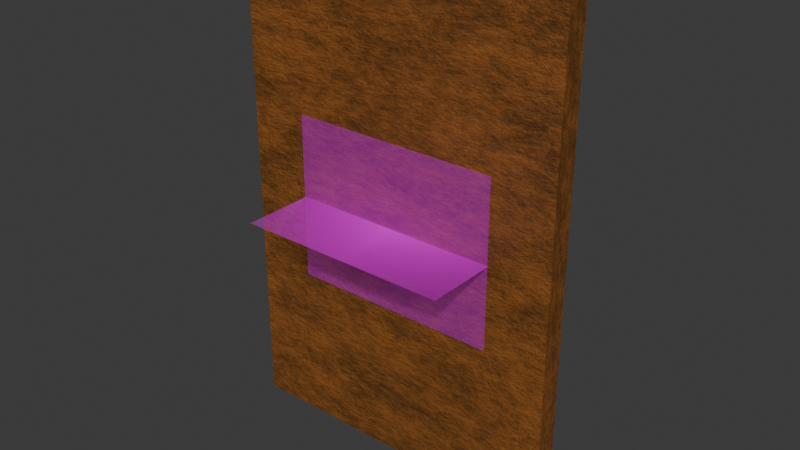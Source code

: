 # Source: CARTA8B.blend  (saved by Blender 4.2.66; exported with 4.5.12 LTS)
import bpy
from mathutils import Matrix  # noqa: F401  (used for matrix-valued properties, if any)

bpy.ops.wm.read_factory_settings(use_empty=True)
scene = bpy.context.scene
scene.name = 'Scene'

# ---- collections
col_collection = bpy.data.collections.new('Collection'); scene.collection.children.link(col_collection)

# ---- images (referenced by path relative to the original .blend; pixels are not part of the script)
import os
ASSET_DIR = os.environ.get("B2B_ASSET_DIR", "")  # directory of the original .blend (textures are referenced by path, not embedded)
HERE = os.path.dirname(os.path.abspath(__file__))  # packed textures are extracted next to this script under _unpacked/

def load_image(name, relpath, width, height, colorspace="sRGB"):
    """Load a texture the original file referenced (path relative to the .blend, or extracted next to this script)."""
    p = next((c for c in (os.path.join(HERE, relpath), os.path.join(ASSET_DIR, relpath)) if relpath and os.path.exists(c)), "")
    if p:
        img = bpy.data.images.load(p, check_existing=True)
        img.name = name
    else:  # same state as the original file: an image datablock whose file is absent (Cycles renders it pink)
        img = bpy.data.images.new(name, width, height)
        img.source = "FILE"
        img.filepath = "//" + (relpath or name)
    img.colorspace_settings.name = colorspace
    return img
img_cetyslogo_png_001 = load_image('cetyslogo.png.001', 'cetyslogo.png', 1024, 1024, 'sRGB')
img_maderaquemada_png = load_image('maderaquemada.png', 'maderaquemada.png', 1024, 1024, 'sRGB')
img_maderaquemada_png_001 = load_image('maderaquemada.png.001', 'maderaquemada.png', 1024, 1024, 'sRGB')

# ---- materials (node trees are filled in below, after node groups)
mat_material = bpy.data.materials.new('Material')
mat_material.alpha_threshold = 0.0
mat_material.roughness = 0.5
mat_material.line_color = (0.0, 0.0, 0.0, 1.0)
mat_cetyslogo = bpy.data.materials.new('cetyslogo')
mat_material_001 = bpy.data.materials.new('Material.001')
mat_material_002 = bpy.data.materials.new('Material.002')

# ---- material node trees
mat_material.use_nodes = True; mat_material.node_tree.nodes.clear()
_N = mat_material.node_tree.nodes; _L = mat_material.node_tree.links
n0 = _N.new('ShaderNodeOutputMaterial'); n0.name = 'Material Output'; n0.location = (820, 420)
n1 = _N.new('ShaderNodeBsdfPrincipled'); n1.name = 'Principled BSDF'; n1.location = (465, 414)
n1.inputs[3].default_value = 1.45
n2 = _N.new('ShaderNodeValToRGB'); n2.name = 'Color Ramp'; n2.location = (76, 398)
while len(n2.color_ramp.elements) > 1: n2.color_ramp.elements.remove(n2.color_ramp.elements[-1])
n2.color_ramp.elements[0].position = 0.4045; n2.color_ramp.elements[0].color = (0.08593, 0.03494, 0.006413, 1.0)
_e = n2.color_ramp.elements.new(0.6); _e.color = (0.3429, 0.1151, 0.02224, 1.0)
n3 = _N.new('ShaderNodeTexNoise'); n3.name = 'Noise Texture'; n3.location = (-202, 355)
n3.inputs[2].default_value = 2.0
n3.inputs[3].default_value = 8.0
n3.inputs[4].default_value = 1.0
n3.inputs[5].default_value = 2.5
n4 = _N.new('ShaderNodeMapping'); n4.name = 'Mapping'; n4.location = (-397, 403)
n4.inputs[3].default_value = (1.8, 6.0, 1.0)
n5 = _N.new('ShaderNodeTexCoord'); n5.name = 'Texture Coordinate'; n5.location = (-653, 386)
n6 = _N.new('ShaderNodeBump'); n6.name = 'Bump'; n6.location = (297, 170)
n6.inputs[0].default_value = 0.275
n6.inputs[1].default_value = 1.0
n6.inputs[2].default_value = 1.0
n7 = _N.new('ShaderNodeValToRGB'); n7.name = 'Color Ramp.001'; n7.location = (-18, 145)
n7.width = 286
while len(n7.color_ramp.elements) > 1: n7.color_ramp.elements.remove(n7.color_ramp.elements[-1])
n7.color_ramp.elements[0].position = 0.0; n7.color_ramp.elements[0].color = (0.0, 0.0, 0.0, 1.0)
_e = n7.color_ramp.elements.new(1.0); _e.color = (1.0, 1.0, 1.0, 1.0)
_L.new(n1.outputs[0], n0.inputs[0])
_L.new(n2.outputs[0], n1.inputs[0])
_L.new(n3.outputs[0], n2.inputs[0])
_L.new(n4.outputs[0], n3.inputs[0])
_L.new(n5.outputs[0], n4.inputs[0])
_L.new(n6.outputs[0], n1.inputs[5])
_L.new(n7.outputs[0], n6.inputs[3])
_L.new(n3.outputs[0], n7.inputs[0])
n0.is_active_output = True
mat_cetyslogo.use_nodes = True; mat_cetyslogo.node_tree.nodes.clear()
_N = mat_cetyslogo.node_tree.nodes; _L = mat_cetyslogo.node_tree.links
n0 = _N.new('ShaderNodeOutputMaterial'); n0.name = 'Material'; n0.location = (300, 300)
n1 = _N.new('ShaderNodeTexImage'); n1.name = 'Imagen'; n1.location = (-200, 300)
n1.image = img_cetyslogo_png_001
n1.extension = 'CLIP'
n2 = _N.new('ShaderNodeBsdfPrincipled'); n2.name = 'BSDF Principista'; n2.location = (0, 300)
_L.new(n1.outputs[0], n2.inputs[0])
_L.new(n1.outputs[1], n2.inputs[4])
_L.new(n2.outputs[0], n0.inputs[0])
n0.is_active_output = True
mat_material_001.use_nodes = True; mat_material_001.node_tree.nodes.clear()
_N = mat_material_001.node_tree.nodes; _L = mat_material_001.node_tree.links
n0 = _N.new('ShaderNodeBsdfPrincipled'); n0.name = 'BSDF Principista'; n0.location = (10, 300)
n1 = _N.new('ShaderNodeOutputMaterial'); n1.name = 'Material'; n1.location = (300, 300)
n2 = _N.new('ShaderNodeTexImage'); n2.name = 'Imagen'; n2.location = (-280, 280)
n2.image = img_maderaquemada_png
_L.new(n0.outputs[0], n1.inputs[0])
_L.new(n2.outputs[0], n0.inputs[0])
n1.is_active_output = True
mat_material_002.use_nodes = True; mat_material_002.node_tree.nodes.clear()
_N = mat_material_002.node_tree.nodes; _L = mat_material_002.node_tree.links
n0 = _N.new('ShaderNodeBsdfPrincipled'); n0.name = 'BSDF Principista'; n0.location = (10, 300)
n1 = _N.new('ShaderNodeOutputMaterial'); n1.name = 'Material'; n1.location = (300, 300)
n2 = _N.new('ShaderNodeTexImage'); n2.name = 'Imagen'; n2.location = (-280, 280)
n2.image = img_maderaquemada_png_001
_L.new(n0.outputs[0], n1.inputs[0])
_L.new(n2.outputs[0], n0.inputs[0])
n1.is_active_output = True

# ---- world
world_world = bpy.data.worlds.new('World'); scene.world = world_world
world_world.use_nodes = True; world_world.node_tree.nodes.clear()
_N = world_world.node_tree.nodes; _L = world_world.node_tree.links
n0 = _N.new('ShaderNodeOutputWorld'); n0.name = 'World Output'; n0.location = (300, 300)
n1 = _N.new('ShaderNodeBackground'); n1.name = 'Background'; n1.location = (10, 300)
n1.inputs[0].default_value = (0.05088, 0.05088, 0.05088, 1.0)
_L.new(n1.outputs[0], n0.inputs[0])
n0.is_active_output = True
world_world.color = (0.05088, 0.05088, 0.05088)
world_world.sun_shadow_jitter_overblur = 0.0

# ---- meshes
me_cube = bpy.data.meshes.new('Cube')
me_cube.from_pydata([(1.0, 1.46, 0.0679), (1.0, 1.46, -0.0679), (1.0, -1.46, 0.0679), (1.0, -1.46, -0.0679), (-1.0, 1.46, 0.0679), (-1.0, 1.46, -0.0679), (-1.0, -1.46, 0.0679), (-1.0, -1.46, -0.0679), (-0.6329, -0.5, 0.0779), (0.6329, -0.5, 0.0779), (-0.6329, 0.5, 0.0779), (0.6329, 0.5, 0.0779), (-0.6329, 0.25, 0.0779), (-0.6329, -5.336e-08, 0.0779), (-0.6329, -0.25, 0.0779), (-0.3165, -0.5, 0.0779), (-5.336e-08, -0.5, 0.0779), (0.3165, -0.5, 0.0779), (0.6329, -0.25, 0.0779), (0.6329, -2.668e-08, 0.0779), (0.6329, 0.25, 0.0779), (0.3165, 0.5, 0.0779), (0.0, 0.5, 0.0779), (-0.3165, 0.5, 0.0779), (-0.3165, -0.25, 0.0779), (6.982e-08, -0.25, 0.0779), (0.3165, -0.25, 0.0779), (-0.3165, 4.924e-08, 0.0779), (8.231e-09, -8.231e-09, 0.0779), (0.3165, 1.845e-08, 0.0779), (-0.3165, 0.25, 0.0779), (0.0, 0.25, 0.0779), (0.3165, 0.25, 0.0779), (0.4718, -0.03442, -0.086), (0.4718, -0.08783, -0.086), (0.4612, -0.08783, -0.086), (0.4612, -0.04906, -0.086), (0.4601, -0.04785, -0.086), (0.4591, -0.04678, -0.086), (0.458, -0.04584, -0.086), (0.457, -0.04502, -0.086), (0.4559, -0.04433, -0.086), (0.4549, -0.04375, -0.086), (0.4538, -0.04327, -0.086), (0.4527, -0.0429, -0.086), (0.4516, -0.04262, -0.086), (0.4504, -0.04242, -0.086), (0.4492, -0.04231, -0.086), (0.4479, -0.04228, -0.086), (0.4466, -0.04235, -0.086), (0.4453, -0.04259, -0.086), (0.4442, -0.04299, -0.086), (0.443, -0.04355, -0.086), (0.442, -0.04429, -0.086), (0.4411, -0.0452, -0.086), (0.4403, -0.0463, -0.086), (0.4396, -0.04758, -0.086), (0.439, -0.04905, -0.086), (0.4386, -0.05072, -0.086), (0.4383, -0.05258, -0.086), (0.4382, -0.05465, -0.086), (0.4382, -0.08783, -0.086), (0.4276, -0.08783, -0.086), (0.4276, -0.04906, -0.086), (0.4267, -0.0481, -0.086), (0.4257, -0.04718, -0.086), (0.4247, -0.04632, -0.086), (0.4236, -0.04553, -0.086), (0.4226, -0.0448, -0.086), (0.4216, -0.04415, -0.086), (0.4205, -0.04358, -0.086), (0.4195, -0.04311, -0.086), (0.4185, -0.04273, -0.086), (0.4176, -0.04246, -0.086), (0.4166, -0.04231, -0.086), (0.4158, -0.04228, -0.086), (0.4143, -0.04237, -0.086), (0.4128, -0.04264, -0.086), (0.4115, -0.04309, -0.086), (0.4102, -0.04372, -0.086), (0.409, -0.04452, -0.086), (0.4079, -0.04549, -0.086), (0.407, -0.04663, -0.086), (0.4062, -0.04793, -0.086), (0.4056, -0.0494, -0.086), (0.4051, -0.05103, -0.086), (0.4048, -0.05282, -0.086), (0.4047, -0.05477, -0.086), (0.4047, -0.08783, -0.086), (0.3941, -0.08783, -0.086), (0.3941, -0.05429, -0.086), (0.3942, -0.05123, -0.086), (0.3947, -0.04836, -0.086), (0.3954, -0.0457, -0.086), (0.3963, -0.04326, -0.086), (0.3975, -0.04105, -0.086), (0.3989, -0.03909, -0.086), (0.4006, -0.0374, -0.086), (0.4024, -0.03598, -0.086), (0.4045, -0.03485, -0.086), (0.4068, -0.03403, -0.086), (0.4092, -0.03353, -0.086), (0.4118, -0.03335, -0.086), (0.4137, -0.03344, -0.086), (0.4155, -0.0337, -0.086), (0.4172, -0.03412, -0.086), (0.4188, -0.03469, -0.086), (0.4204, -0.03539, -0.086), (0.4219, -0.03621, -0.086), (0.4233, -0.03714, -0.086), (0.4247, -0.03817, -0.086), (0.426, -0.03928, -0.086), (0.4273, -0.04046, -0.086), (0.4285, -0.0417, -0.086), (0.4297, -0.04299, -0.086), (0.4306, -0.04148, -0.086), (0.4316, -0.04009, -0.086), (0.4327, -0.03882, -0.086), (0.4339, -0.03769, -0.086), (0.4351, -0.03668, -0.086), (0.4364, -0.03581, -0.086), (0.4378, -0.03506, -0.086), (0.4393, -0.03445, -0.086), (0.4408, -0.03397, -0.086), (0.4423, -0.03363, -0.086), (0.4439, -0.03342, -0.086), (0.4456, -0.03335, -0.086), (0.4469, -0.03341, -0.086), (0.4481, -0.03357, -0.086), (0.4494, -0.03385, -0.086), (0.4507, -0.03424, -0.086), (0.4519, -0.03473, -0.086), (0.4532, -0.03535, -0.086), (0.4545, -0.03607, -0.086), (0.4558, -0.03691, -0.086), (0.4572, -0.03787, -0.086), (0.4585, -0.03894, -0.086), (0.4598, -0.04013, -0.086), (0.4612, -0.04144, -0.086), (0.4612, -0.03442, -0.086), (0.512, -0.03335, -0.086), (0.5159, -0.0336, -0.086), (0.5196, -0.03431, -0.086), (0.5231, -0.03545, -0.086), (0.5264, -0.03701, -0.086), (0.5294, -0.03894, -0.086), (0.5321, -0.04122, -0.086), (0.5344, -0.04382, -0.086), (0.5364, -0.04671, -0.086), (0.538, -0.04986, -0.086), (0.5392, -0.05325, -0.086), (0.5399, -0.05683, -0.086), (0.5402, -0.06059, -0.086), (0.5399, -0.0646, -0.086), (0.5392, -0.06839, -0.086), (0.5381, -0.07194, -0.086), (0.5365, -0.07523, -0.086), (0.5346, -0.07823, -0.086), (0.5322, -0.08091, -0.086), (0.5296, -0.08324, -0.086), (0.5266, -0.08521, -0.086), (0.5233, -0.08679, -0.086), (0.5198, -0.08795, -0.086), (0.516, -0.08866, -0.086), (0.512, -0.0889, -0.086), (0.5078, -0.08867, -0.086), (0.5039, -0.08798, -0.086), (0.5002, -0.08686, -0.086), (0.4969, -0.08532, -0.086), (0.4938, -0.08339, -0.086), (0.4911, -0.08108, -0.086), (0.4887, -0.07843, -0.086), (0.4868, -0.07544, -0.086), (0.4852, -0.07214, -0.086), (0.484, -0.06856, -0.086), (0.4833, -0.0647, -0.086), (0.4831, -0.06059, -0.086), (0.4833, -0.05673, -0.086), (0.4841, -0.05308, -0.086), (0.4852, -0.04966, -0.086), (0.4868, -0.0465, -0.086), (0.4889, -0.04362, -0.086), (0.4912, -0.04104, -0.086), (0.494, -0.03879, -0.086), (0.497, -0.0369, -0.086), (0.5004, -0.03539, -0.086), (0.504, -0.03427, -0.086), (0.5079, -0.03359, -0.086), (0.5121, -0.04287, -0.086), (0.5095, -0.04302, -0.086), (0.5071, -0.04347, -0.086), (0.5048, -0.0442, -0.086), (0.5027, -0.0452, -0.086), (0.5008, -0.04644, -0.086), (0.499, -0.04791, -0.086), (0.4975, -0.0496, -0.086), (0.4963, -0.05149, -0.086), (0.4953, -0.05356, -0.086), (0.4945, -0.0558, -0.086), (0.4941, -0.05819, -0.086), (0.4939, -0.06071, -0.086), (0.494, -0.0635, -0.086), (0.4945, -0.0661, -0.086), (0.4952, -0.0685, -0.086), (0.4961, -0.07068, -0.086), (0.4974, -0.07265, -0.086), (0.4988, -0.07438, -0.086), (0.5005, -0.07587, -0.086), (0.5024, -0.07711, -0.086), (0.5045, -0.07809, -0.086), (0.5069, -0.07881, -0.086), (0.5094, -0.07924, -0.086), (0.5121, -0.07939, -0.086), (0.5146, -0.07923, -0.086), (0.5169, -0.07878, -0.086), (0.5191, -0.07804, -0.086), (0.5211, -0.07703, -0.086), (0.5229, -0.07575, -0.086), (0.5246, -0.07423, -0.086), (0.526, -0.07247, -0.086), (0.5272, -0.07049, -0.086), (0.5281, -0.0683, -0.086), (0.5288, -0.06591, -0.086), (0.5292, -0.06334, -0.086), (0.5294, -0.06059, -0.086), (0.5292, -0.0581, -0.086), (0.5288, -0.05573, -0.086), (0.5281, -0.05351, -0.086), (0.5271, -0.05145, -0.086), (0.5259, -0.04958, -0.086), (0.5245, -0.0479, -0.086), (0.5228, -0.04643, -0.086), (0.521, -0.04519, -0.086), (0.519, -0.0442, -0.086), (0.5169, -0.04347, -0.086), (0.5145, -0.04302, -0.086), (0.5834, -0.03442, -0.086), (0.5834, -0.08783, -0.086), (0.5728, -0.08783, -0.086), (0.5728, -0.05988, -0.086), (0.5727, -0.05763, -0.086), (0.5723, -0.05548, -0.086), (0.5718, -0.05345, -0.086), (0.571, -0.05155, -0.086), (0.5701, -0.04981, -0.086), (0.569, -0.04824, -0.086), (0.5678, -0.04686, -0.086), (0.5664, -0.04569, -0.086), (0.5649, -0.04474, -0.086), (0.5633, -0.04405, -0.086), (0.5616, -0.04361, -0.086), (0.5598, -0.04347, -0.086), (0.5591, -0.04351, -0.086), (0.5584, -0.04364, -0.086), (0.5577, -0.04385, -0.086), (0.5568, -0.04413, -0.086), (0.556, -0.04449, -0.086), (0.5551, -0.04492, -0.086), (0.5543, -0.04541, -0.086), (0.5534, -0.04597, -0.086), (0.5525, -0.04658, -0.086), (0.5516, -0.04724, -0.086), (0.5508, -0.04795, -0.086), (0.5499, -0.0487, -0.086), (0.5443, -0.03954, -0.086), (0.5454, -0.03854, -0.086), (0.5465, -0.03764, -0.086), (0.5476, -0.03682, -0.086), (0.5486, -0.03609, -0.086), (0.5497, -0.03544, -0.086), (0.5507, -0.03489, -0.086), (0.5518, -0.03442, -0.086), (0.5528, -0.03403, -0.086), (0.5539, -0.03374, -0.086), (0.5549, -0.03352, -0.086), (0.556, -0.0334, -0.086), (0.5571, -0.03335, -0.086), (0.5583, -0.03344, -0.086), (0.5596, -0.03369, -0.086), (0.5608, -0.03411, -0.086), (0.5621, -0.03472, -0.086), (0.5634, -0.03551, -0.086), (0.5647, -0.03649, -0.086), (0.566, -0.03767, -0.086), (0.5673, -0.03905, -0.086), (0.5686, -0.04063, -0.086), (0.5699, -0.04243, -0.086), (0.5712, -0.04444, -0.086), (0.5725, -0.04668, -0.086), (0.5728, -0.04668, -0.086), (0.5728, -0.03442, -0.086), (0.6337, -0.08653, -0.086), (0.6327, -0.08692, -0.086), (0.6317, -0.08728, -0.086), (0.6308, -0.0876, -0.086), (0.6299, -0.08788, -0.086), (0.629, -0.08813, -0.086), (0.6281, -0.08834, -0.086), (0.6272, -0.08852, -0.086), (0.6264, -0.08866, -0.086), (0.6255, -0.08877, -0.086), (0.6247, -0.08884, -0.086), (0.6238, -0.08889, -0.086), (0.623, -0.0889, -0.086), (0.6191, -0.08867, -0.086), (0.6155, -0.08799, -0.086), (0.6121, -0.08689, -0.086), (0.6089, -0.08538, -0.086), (0.606, -0.08349, -0.086), (0.6035, -0.08125, -0.086), (0.6012, -0.07867, -0.086), (0.5994, -0.07578, -0.086), (0.5979, -0.0726, -0.086), (0.5968, -0.06915, -0.086), (0.5961, -0.06546, -0.086), (0.5958, -0.06155, -0.086), (0.5961, -0.05731, -0.086), (0.5967, -0.05342, -0.086), (0.5978, -0.04988, -0.086), (0.5993, -0.04669, -0.086), (0.6012, -0.04386, -0.086), (0.6036, -0.04138, -0.086), (0.6063, -0.03928, -0.086), (0.6095, -0.03754, -0.086), (0.613, -0.03619, -0.086), (0.6169, -0.03521, -0.086), (0.6213, -0.03462, -0.086), (0.6259, -0.03442, -0.086), (0.6443, -0.03442, -0.086), (0.6443, -0.1152, -0.086), (0.6337, -0.1152, -0.086), (0.6337, -0.04394, -0.086), (0.624, -0.04394, -0.086), (0.6213, -0.04407, -0.086), (0.6187, -0.04447, -0.086), (0.6165, -0.04512, -0.086), (0.6144, -0.04602, -0.086), (0.6126, -0.04716, -0.086), (0.611, -0.04854, -0.086), (0.6097, -0.05014, -0.086), (0.6086, -0.05198, -0.086), (0.6078, -0.05403, -0.086), (0.6072, -0.05629, -0.086), (0.6068, -0.05876, -0.086), (0.6067, -0.06143, -0.086), (0.6068, -0.06395, -0.086), (0.6072, -0.06635, -0.086), (0.6079, -0.0686, -0.086), (0.6089, -0.07068, -0.086), (0.6101, -0.07259, -0.086), (0.6115, -0.07429, -0.086), (0.6131, -0.07578, -0.086), (0.6149, -0.07703, -0.086), (0.6169, -0.07804, -0.086), (0.619, -0.07878, -0.086), (0.6213, -0.07923, -0.086), (0.6237, -0.07939, -0.086), (0.6245, -0.07937, -0.086), (0.6254, -0.07932, -0.086), (0.6262, -0.07923, -0.086), (0.627, -0.07912, -0.086), (0.6279, -0.07896, -0.086), (0.6287, -0.07878, -0.086), (0.6296, -0.07856, -0.086), (0.6304, -0.07831, -0.086), (0.6312, -0.07803, -0.086), (0.632, -0.07772, -0.086), (0.6329, -0.07738, -0.086), (0.6337, -0.07701, -0.086), (-0.7491, 0.1205, -0.086), (-0.68, 0.05311, -0.086), (-0.68, 0.04898, -0.086), (-0.7123, 0.04898, -0.086), (-0.7123, -0.04903, -0.086), (-0.7127, -0.05721, -0.086), (-0.714, -0.06497, -0.086), (-0.7161, -0.07227, -0.086), (-0.719, -0.07903, -0.086), (-0.7228, -0.0852, -0.086), (-0.7274, -0.09074, -0.086), (-0.7329, -0.09557, -0.086), (-0.7392, -0.09966, -0.086), (-0.7463, -0.1029, -0.086), (-0.7543, -0.1053, -0.086), (-0.7631, -0.1068, -0.086), (-0.7727, -0.1073, -0.086), (-0.7758, -0.1072, -0.086), (-0.7792, -0.1069, -0.086), (-0.7829, -0.1064, -0.086), (-0.7867, -0.1057, -0.086), (-0.7907, -0.1048, -0.086), (-0.7947, -0.1038, -0.086), (-0.7987, -0.1026, -0.086), (-0.8027, -0.1013, -0.086), (-0.8066, -0.09983, -0.086), (-0.8104, -0.09829, -0.086), (-0.814, -0.09665, -0.086), (-0.8173, -0.09493, -0.086), (-0.8173, -0.0606, -0.086), (-0.8136, -0.06278, -0.086), (-0.81, -0.06477, -0.086), (-0.8064, -0.06657, -0.086), (-0.8028, -0.06818, -0.086), (-0.7993, -0.06961, -0.086), (-0.7958, -0.07084, -0.086), (-0.7924, -0.07188, -0.086), (-0.789, -0.07273, -0.086), (-0.7856, -0.0734, -0.086), (-0.7822, -0.07387, -0.086), (-0.7789, -0.07415, -0.086), (-0.7756, -0.07425, -0.086), (-0.7728, -0.07411, -0.086), (-0.7699, -0.07369, -0.086), (-0.7669, -0.07294, -0.086), (-0.7639, -0.07183, -0.086), (-0.761, -0.07033, -0.086), (-0.7583, -0.06841, -0.086), (-0.7558, -0.06603, -0.086), (-0.7536, -0.06316, -0.086), (-0.7517, -0.05977, -0.086), (-0.7503, -0.05582, -0.086), (-0.7494, -0.05129, -0.086), (-0.7491, -0.04613, -0.086), (-0.7491, 0.04898, -0.086), (-0.8078, 0.04898, -0.086), (-0.8078, 0.08206, -0.086), (-0.7491, 0.08206, -0.086), (-0.4096, -0.1036, -0.086), (-0.5204, 0.1974, -0.086), (-0.5605, 0.1974, -0.086), (-0.6701, -0.1036, -0.086), (-0.4621, -0.07011, -0.086), (-0.6184, -0.07011, -0.086), (-0.5415, 0.1482, -0.086), (-0.539, 0.1482, -0.086), (-0.2872, -0.1073, -0.086), (-0.3161, -0.1073, -0.086), (-0.3972, 0.1821, -0.086), (-0.3682, 0.1821, -0.086), (-0.188, -0.1073, -0.086), (-0.2004, -0.1073, -0.086), (-0.2822, 0.08206, -0.086), (-0.243, 0.08206, -0.086), (-0.1942, -0.03207, -0.086), (-0.1441, 0.08206, -0.086), (-0.104, 0.08206, -0.086), (0.1677, -0.1036, -0.086), (0.05685, 0.1974, -0.086), (0.01674, 0.1974, -0.086), (-0.09285, -0.1036, -0.086), (0.1152, -0.07011, -0.086), (-0.04116, -0.07011, -0.086), (0.03576, 0.1482, -0.086), (0.03824, 0.1482, -0.086), (0.3955, 0.01424, -0.086), (0.3955, -0.01967, -0.086), (0.2003, -0.01967, -0.086), (0.2003, 0.01424, -0.086), (0.3955, 0.1044, -0.086), (0.3955, 0.07048, -0.086), (0.2003, 0.07048, -0.086), (0.2003, 0.1044, -0.086), (0.6552, -0.07053, -0.086), (0.6573, -0.07203, -0.086), (0.6593, -0.07342, -0.086), (0.6612, -0.0747, -0.086), (0.6631, -0.07586, -0.086), (0.6649, -0.0769, -0.086), (0.6666, -0.07782, -0.086), (0.6683, -0.0786, -0.086), (0.6698, -0.07926, -0.086), (0.6712, -0.07977, -0.086), (0.6725, -0.08015, -0.086), (0.6736, -0.08038, -0.086), (0.6746, -0.08045, -0.086), (0.6757, -0.0804, -0.086), (0.6767, -0.08024, -0.086), (0.6777, -0.07995, -0.086), (0.6785, -0.07955, -0.086), (0.6792, -0.07901, -0.086), (0.6799, -0.07833, -0.086), (0.6804, -0.07751, -0.086), (0.6809, -0.07653, -0.086), (0.6812, -0.07539, -0.086), (0.6815, -0.07409, -0.086), (0.6816, -0.07261, -0.086), (0.6817, -0.07094, -0.086), (0.6817, 0.02458, -0.086), (0.6823, 0.03465, -0.086), (0.684, 0.04376, -0.086), (0.6869, 0.05194, -0.086), (0.6908, 0.05919, -0.086), (0.6956, 0.06554, -0.086), (0.7013, 0.071, -0.086), (0.7077, 0.07557, -0.086), (0.7149, 0.07929, -0.086), (0.7227, 0.08215, -0.086), (0.731, 0.08418, -0.086), (0.7398, 0.08538, -0.086), (0.7491, 0.08578, -0.086), (0.7557, 0.08561, -0.086), (0.762, 0.08509, -0.086), (0.768, 0.08422, -0.086), (0.7738, 0.08301, -0.086), (0.7793, 0.08144, -0.086), (0.7845, 0.07953, -0.086), (0.7895, 0.07726, -0.086), (0.7943, 0.07463, -0.086), (0.7987, 0.07165, -0.086), (0.803, 0.06831, -0.086), (0.8069, 0.06461, -0.086), (0.8107, 0.06056, -0.086), (0.8107, 0.02045, -0.086), (0.8062, 0.02548, -0.086), (0.8016, 0.03003, -0.086), (0.7969, 0.03412, -0.086), (0.7921, 0.03775, -0.086), (0.7872, 0.04093, -0.086), (0.7823, 0.04365, -0.086), (0.7773, 0.04594, -0.086), (0.7722, 0.0478, -0.086), (0.7672, 0.04923, -0.086), (0.7621, 0.05024, -0.086), (0.757, 0.05085, -0.086), (0.752, 0.05105, -0.086), (0.7466, 0.05085, -0.086), (0.7417, 0.05023, -0.086), (0.7373, 0.0492, -0.086), (0.7334, 0.04772, -0.086), (0.7299, 0.04579, -0.086), (0.7268, 0.0434, -0.086), (0.7243, 0.04052, -0.086), (0.7222, 0.03714, -0.086), (0.7206, 0.03325, -0.086), (0.7194, 0.02884, -0.086), (0.7187, 0.02389, -0.086), (0.7185, 0.01838, -0.086), (0.7185, 0.008454, -0.086), (0.7511, -0.003125, -0.086), (0.7586, -0.005836, -0.086), (0.7662, -0.008652, -0.086), (0.7736, -0.01166, -0.086), (0.7808, -0.01495, -0.086), (0.7876, -0.0186, -0.086), (0.7939, -0.02272, -0.086), (0.7997, -0.02737, -0.086), (0.8046, -0.03265, -0.086), (0.8087, -0.03865, -0.086), (0.8118, -0.04546, -0.086), (0.8137, -0.05316, -0.086), (0.8144, -0.06184, -0.086), (0.814, -0.06778, -0.086), (0.8129, -0.07354, -0.086), (0.8111, -0.07907, -0.086), (0.8087, -0.0843, -0.086), (0.8056, -0.08916, -0.086), (0.8019, -0.09358, -0.086), (0.7976, -0.09751, -0.086), (0.7928, -0.1009, -0.086), (0.7875, -0.1036, -0.086), (0.7818, -0.1056, -0.086), (0.7755, -0.1069, -0.086), (0.7689, -0.1073, -0.086), (0.7647, -0.1072, -0.086), (0.7604, -0.1068, -0.086), (0.7562, -0.1062, -0.086), (0.752, -0.1052, -0.086), (0.7478, -0.1041, -0.086), (0.7436, -0.1026, -0.086), (0.7394, -0.1009, -0.086), (0.7353, -0.09894, -0.086), (0.7311, -0.09669, -0.086), (0.727, -0.09417, -0.086), (0.7229, -0.09138, -0.086), (0.7189, -0.08831, -0.086), (0.7179, -0.09146, -0.086), (0.7168, -0.09431, -0.086), (0.7154, -0.09686, -0.086), (0.7137, -0.09912, -0.086), (0.7118, -0.1011, -0.086), (0.7096, -0.1028, -0.086), (0.7072, -0.1042, -0.086), (0.7045, -0.1053, -0.086), (0.7015, -0.1062, -0.086), (0.6982, -0.1068, -0.086), (0.6946, -0.1072, -0.086), (0.6908, -0.1073, -0.086), (0.688, -0.1073, -0.086), (0.6853, -0.107, -0.086), (0.6827, -0.1066, -0.086), (0.6802, -0.1061, -0.086), (0.6776, -0.1053, -0.086), (0.675, -0.1043, -0.086), (0.6723, -0.1031, -0.086), (0.6694, -0.1016, -0.086), (0.6663, -0.09983, -0.086), (0.6629, -0.09781, -0.086), (0.6592, -0.09549, -0.086), (0.6552, -0.09286, -0.086), (0.7185, -0.06598, -0.086), (0.721, -0.06828, -0.086), (0.7235, -0.07041, -0.086), (0.7261, -0.07238, -0.086), (0.7287, -0.07417, -0.086), (0.7313, -0.07578, -0.086), (0.734, -0.0772, -0.086), (0.7367, -0.07841, -0.086), (0.7394, -0.07943, -0.086), (0.7422, -0.08023, -0.086), (0.745, -0.08081, -0.086), (0.7478, -0.08116, -0.086), (0.7507, -0.08128, -0.086), (0.7545, -0.08106, -0.086), (0.758, -0.08041, -0.086), (0.7613, -0.07936, -0.086), (0.7644, -0.07793, -0.086), (0.7672, -0.07613, -0.086), (0.7697, -0.07399, -0.086), (0.7719, -0.07154, -0.086), (0.7737, -0.06878, -0.086), (0.7752, -0.06575, -0.086), (0.7763, -0.06247, -0.086), (0.777, -0.05895, -0.086), (0.7772, -0.05523, -0.086), (0.7766, -0.04997, -0.086), (0.775, -0.04515, -0.086), (0.7724, -0.04071, -0.086), (0.7689, -0.03662, -0.086), (0.7647, -0.03284, -0.086), (0.7596, -0.02933, -0.086), (0.7539, -0.02606, -0.086), (0.7477, -0.02297, -0.086), (0.7409, -0.02005, -0.086), (0.7337, -0.01724, -0.086), (0.7262, -0.0145, -0.086), (0.7185, -0.01181, -0.086)], [], [(0, 4, 6, 2), (3, 2, 6, 7), (7, 6, 4, 5), (5, 1, 3, 7), (1, 0, 2, 3), (5, 4, 0, 1), (24, 25, 28, 27), (25, 26, 29, 28), (27, 28, 31, 30), (28, 29, 32, 31), (8, 15, 24, 14), (15, 16, 25, 24), (16, 17, 26, 25), (17, 9, 18, 26), (26, 18, 19, 29), (29, 19, 20, 32), (32, 20, 11, 21), (31, 32, 21, 22), (30, 31, 22, 23), (12, 30, 23, 10), (13, 27, 30, 12), (14, 24, 27, 13), (127, 125, 126), (103, 101, 102), (128, 125, 127), (128, 124, 125), (104, 101, 103), (104, 100, 101), (129, 124, 128), (129, 123, 124), (105, 100, 104), (130, 123, 129), (130, 122, 123), (105, 99, 100), (106, 99, 105), (131, 122, 130), (34, 139, 33), (34, 138, 139), (131, 121, 122), (107, 99, 106), (132, 121, 131), (107, 98, 99), (132, 120, 121), (133, 120, 132), (108, 98, 107), (133, 119, 120), (108, 97, 98), (134, 119, 133), (109, 97, 108), (134, 118, 119), (135, 118, 134), (110, 97, 109), (110, 96, 97), (135, 117, 118), (136, 117, 135), (111, 96, 110), (136, 116, 117), (137, 116, 136), (111, 95, 96), (112, 95, 111), (137, 115, 116), (138, 115, 137), (113, 95, 112), (113, 75, 95), (75, 94, 95), (34, 36, 138), (36, 37, 138), (37, 38, 138), (38, 39, 138), (39, 40, 138), (40, 41, 138), (41, 42, 138), (42, 43, 138), (43, 44, 138), (44, 45, 138), (45, 46, 138), (46, 47, 138), (47, 115, 138), (47, 48, 115), (48, 114, 115), (114, 74, 113), (74, 75, 113), (49, 114, 48), (76, 94, 75), (114, 73, 74), (50, 114, 49), (77, 94, 76), (114, 72, 73), (51, 114, 50), (78, 94, 77), (114, 71, 72), (52, 114, 51), (52, 71, 114), (79, 94, 78), (52, 70, 71), (79, 93, 94), (53, 70, 52), (53, 69, 70), (80, 93, 79), (53, 68, 69), (54, 68, 53), (81, 93, 80), (54, 67, 68), (55, 67, 54), (82, 93, 81), (55, 66, 67), (82, 92, 93), (56, 66, 55), (56, 65, 66), (83, 92, 82), (56, 64, 65), (57, 64, 56), (84, 92, 83), (57, 63, 64), (84, 91, 92), (58, 63, 57), (34, 35, 36), (58, 62, 63), (85, 91, 84), (59, 62, 58), (86, 91, 85), (86, 90, 91), (60, 62, 59), (87, 90, 86), (87, 89, 90), (61, 62, 60), (88, 89, 87), (141, 187, 140), (141, 186, 187), (142, 186, 141), (142, 185, 186), (143, 185, 142), (143, 184, 185), (144, 184, 143), (144, 183, 184), (145, 183, 144), (145, 182, 183), (146, 182, 145), (146, 181, 182), (147, 188, 146), (188, 181, 146), (147, 235, 188), (189, 181, 188), (147, 234, 235), (190, 181, 189), (147, 233, 234), (191, 181, 190), (191, 180, 181), (148, 233, 147), (148, 232, 233), (192, 180, 191), (148, 231, 232), (193, 180, 192), (148, 230, 231), (194, 180, 193), (194, 179, 180), (149, 230, 148), (149, 229, 230), (195, 179, 194), (149, 228, 229), (196, 179, 195), (196, 178, 179), (150, 228, 149), (150, 227, 228), (197, 178, 196), (197, 177, 178), (151, 227, 150), (151, 226, 227), (198, 177, 197), (151, 225, 226), (199, 177, 198), (199, 176, 177), (152, 225, 151), (152, 224, 225), (200, 176, 199), (153, 224, 152), (153, 223, 224), (200, 175, 176), (201, 175, 200), (153, 222, 223), (202, 175, 201), (154, 222, 153), (202, 174, 175), (154, 221, 222), (203, 174, 202), (154, 220, 221), (155, 220, 154), (204, 174, 203), (204, 173, 174), (155, 219, 220), (205, 173, 204), (156, 219, 155), (205, 172, 173), (156, 218, 219), (206, 172, 205), (156, 217, 218), (207, 172, 206), (157, 217, 156), (207, 171, 172), (157, 216, 217), (208, 171, 207), (157, 215, 216), (209, 171, 208), (157, 214, 215), (210, 171, 209), (158, 214, 157), (210, 170, 171), (158, 213, 214), (211, 170, 210), (158, 212, 213), (212, 170, 211), (158, 170, 212), (159, 170, 158), (159, 169, 170), (160, 169, 159), (160, 168, 169), (161, 168, 160), (161, 167, 168), (162, 167, 161), (162, 166, 167), (163, 166, 162), (163, 165, 166), (164, 165, 163), (277, 275, 276), (277, 274, 275), (278, 274, 277), (278, 273, 274), (279, 273, 278), (279, 272, 273), (279, 271, 272), (280, 271, 279), (280, 270, 271), (237, 290, 236), (237, 289, 290), (281, 270, 280), (281, 269, 270), (281, 268, 269), (282, 268, 281), (282, 267, 268), (283, 267, 282), (283, 266, 267), (283, 265, 266), (284, 265, 283), (284, 264, 265), (285, 264, 284), (285, 254, 264), (254, 255, 264), (255, 256, 264), (256, 257, 264), (257, 258, 264), (258, 259, 264), (259, 260, 264), (260, 261, 264), (261, 262, 264), (262, 263, 264), (286, 252, 285), (252, 253, 285), (253, 254, 285), (287, 250, 286), (250, 251, 286), (251, 252, 286), (287, 249, 250), (287, 248, 249), (288, 248, 287), (288, 247, 248), (288, 246, 247), (237, 288, 289), (237, 242, 288), (242, 243, 288), (243, 244, 288), (244, 245, 288), (245, 246, 288), (237, 241, 242), (237, 240, 241), (237, 239, 240), (237, 238, 239), (329, 331, 328), (331, 327, 328), (331, 326, 327), (331, 325, 326), (331, 324, 325), (331, 323, 324), (331, 322, 323), (331, 321, 322), (331, 320, 321), (331, 332, 320), (332, 333, 320), (333, 319, 320), (329, 368, 331), (334, 319, 333), (335, 319, 334), (336, 319, 335), (337, 319, 336), (337, 318, 319), (338, 318, 337), (339, 318, 338), (339, 317, 318), (340, 317, 339), (341, 317, 340), (341, 316, 317), (342, 316, 341), (343, 316, 342), (343, 315, 316), (344, 315, 343), (345, 315, 344), (345, 314, 315), (346, 314, 345), (346, 313, 314), (347, 313, 346), (348, 313, 347), (348, 312, 313), (349, 312, 348), (350, 312, 349), (350, 311, 312), (351, 311, 350), (351, 310, 311), (352, 310, 351), (329, 367, 368), (353, 310, 352), (329, 366, 367), (329, 365, 366), (329, 291, 365), (291, 364, 365), (354, 310, 353), (291, 363, 364), (291, 362, 363), (354, 309, 310), (355, 309, 354), (291, 361, 362), (291, 360, 361), (291, 359, 360), (356, 309, 355), (291, 358, 359), (291, 357, 358), (291, 356, 357), (291, 309, 356), (291, 308, 309), (291, 307, 308), (291, 306, 307), (329, 330, 291), (292, 306, 291), (292, 305, 306), (293, 305, 292), (294, 305, 293), (295, 305, 294), (296, 305, 295), (296, 304, 305), (297, 304, 296), (298, 304, 297), (299, 304, 298), (300, 304, 299), (300, 303, 304), (301, 303, 300), (302, 303, 301), (370, 426, 369), (370, 425, 426), (370, 424, 425), (371, 424, 370), (372, 424, 371), (373, 423, 372), (423, 424, 372), (373, 422, 423), (373, 421, 422), (374, 421, 373), (374, 420, 421), (374, 419, 420), (375, 419, 374), (375, 418, 419), (399, 397, 398), (400, 397, 399), (375, 417, 418), (401, 397, 400), (376, 417, 375), (376, 416, 417), (402, 397, 401), (403, 397, 402), (376, 415, 416), (404, 397, 403), (376, 414, 415), (405, 397, 404), (376, 413, 414), (406, 397, 405), (377, 413, 376), (407, 397, 406), (377, 412, 413), (408, 397, 407), (377, 411, 412), (409, 397, 408), (377, 410, 411), (410, 397, 409), (377, 397, 410), (378, 397, 377), (379, 397, 378), (380, 397, 379), (380, 396, 397), (381, 396, 380), (381, 395, 396), (381, 394, 395), (382, 394, 381), (382, 393, 394), (382, 392, 393), (382, 391, 392), (383, 391, 382), (383, 390, 391), (383, 389, 390), (384, 389, 383), (384, 388, 389), (384, 387, 388), (385, 387, 384), (385, 386, 387), (427, 429, 428), (427, 434, 429), (434, 433, 429), (433, 430, 429), (427, 431, 434), (432, 430, 433), (427, 432, 431), (427, 430, 432), (435, 437, 438), (435, 436, 437), (439, 444, 445), (439, 443, 444), (443, 441, 442), (443, 440, 441), (439, 440, 443), (446, 448, 447), (446, 453, 448), (453, 452, 448), (452, 449, 448), (446, 450, 453), (451, 449, 452), (446, 451, 450), (446, 449, 451), (459, 461, 458), (459, 460, 461), (455, 457, 454), (455, 456, 457), (500, 498, 499), (501, 498, 500), (501, 497, 498), (502, 497, 501), (503, 497, 502), (503, 496, 497), (504, 496, 503), (504, 495, 496), (505, 495, 504), (506, 495, 505), (506, 494, 495), (507, 494, 506), (507, 493, 494), (508, 493, 507), (509, 493, 508), (509, 492, 493), (510, 492, 509), (510, 491, 492), (511, 491, 510), (512, 513, 511), (513, 514, 511), (514, 515, 511), (515, 516, 511), (516, 517, 511), (517, 518, 511), (518, 519, 511), (519, 520, 511), (520, 521, 511), (521, 522, 511), (522, 491, 511), (522, 523, 491), (523, 524, 491), (524, 490, 491), (524, 525, 490), (525, 489, 490), (526, 489, 525), (527, 489, 526), (528, 489, 527), (529, 489, 528), (530, 489, 529), (530, 488, 489), (531, 488, 530), (532, 488, 531), (533, 488, 532), (533, 487, 488), (534, 487, 533), (535, 487, 534), (535, 486, 487), (536, 486, 535), (537, 486, 536), (538, 635, 537), (635, 486, 537), (539, 635, 538), (540, 635, 539), (541, 635, 540), (542, 635, 541), (542, 634, 635), (599, 486, 635), (542, 633, 634), (543, 633, 542), (543, 632, 633), (544, 632, 543), (544, 631, 632), (545, 631, 544), (545, 630, 631), (545, 629, 630), (546, 629, 545), (546, 628, 629), (547, 628, 546), (547, 627, 628), (547, 626, 627), (548, 626, 547), (548, 625, 626), (548, 624, 625), (549, 624, 548), (549, 623, 624), (550, 623, 549), (550, 622, 623), (550, 621, 622), (551, 621, 550), (551, 620, 621), (551, 619, 620), (600, 486, 599), (552, 619, 551), (601, 486, 600), (552, 618, 619), (602, 486, 601), (463, 598, 462), (602, 485, 486), (552, 617, 618), (464, 598, 463), (603, 485, 602), (603, 484, 485), (465, 598, 464), (553, 617, 552), (553, 616, 617), (603, 483, 484), (604, 483, 603), (466, 598, 465), (604, 482, 483), (605, 482, 604), (467, 598, 466), (553, 615, 616), (605, 481, 482), (468, 598, 467), (606, 481, 605), (606, 480, 481), (469, 598, 468), (553, 614, 615), (606, 479, 480), (607, 479, 606), (470, 598, 469), (607, 478, 479), (554, 614, 553), (471, 598, 470), (554, 613, 614), (608, 478, 607), (608, 477, 478), (472, 598, 471), (608, 476, 477), (473, 598, 472), (609, 476, 608), (609, 475, 476), (474, 598, 473), (609, 474, 475), (554, 612, 613), (609, 598, 474), (610, 598, 609), (554, 611, 612), (611, 598, 610), (554, 574, 611), (574, 598, 611), (555, 574, 554), (555, 573, 574), (575, 598, 574), (556, 573, 555), (556, 572, 573), (576, 598, 575), (576, 597, 598), (557, 572, 556), (557, 571, 572), (577, 597, 576), (577, 596, 597), (557, 570, 571), (578, 596, 577), (558, 570, 557), (578, 595, 596), (558, 569, 570), (579, 595, 578), (579, 594, 595), (559, 569, 558), (559, 568, 569), (580, 594, 579), (580, 593, 594), (559, 567, 568), (581, 593, 580), (581, 592, 593), (560, 567, 559), (560, 566, 567), (582, 592, 581), (582, 591, 592), (560, 565, 566), (582, 590, 591), (583, 590, 582), (561, 565, 560), (583, 589, 590), (561, 564, 565), (584, 589, 583), (584, 588, 589), (561, 563, 564), (585, 588, 584), (562, 563, 561), (585, 587, 588), (586, 587, 585)])
me_cube.polygons.foreach_set('use_smooth', [0, 0, 0, 0, 0, 0, 1, 1, 1, 1, 1, 1, 1, 1, 1, 1, 1, 1, 1, 1, 1, 1, 0, 0, 0, 0, 0, 0, 0, 0, 0, 0, 0, 0, 0, 0, 0, 0, 0, 0, 0, 0, 0, 0, 0, 0, 0, 0, 0, 0, 0, 0, 0, 0, 0, 0, 0, 0, 0, 0, 0, 0, 0, 0, 0, 0, 0, 0, 0, 0, 0, 0, 0, 0, 0, 0, 0, 0, 0, 0, 0, 0, 0, 0, 0, 0, 0, 0, 0, 0, 0, 0, 0, 0, 0, 0, 0, 0, 0, 0, 0, 0, 0, 0, 0, 0, 0, 0, 0, 0, 0, 0, 0, 0, 0, 0, 0, 0, 0, 0, 0, 0, 0, 0, 0, 0, 0, 0, 0, 0, 0, 0, 0, 0, 0, 0, 0, 0, 0, 0, 0, 0, 0, 0, 0, 0, 0, 0, 0, 0, 0, 0, 0, 0, 0, 0, 0, 0, 0, 0, 0, 0, 0, 0, 0, 0, 0, 0, 0, 0, 0, 0, 0, 0, 0, 0, 0, 0, 0, 0, 0, 0, 0, 0, 0, 0, 0, 0, 0, 0, 0, 0, 0, 0, 0, 0, 0, 0, 0, 0, 0, 0, 0, 0, 0, 0, 0, 0, 0, 0, 0, 0, 0, 0, 0, 0, 0, 0, 0, 0, 0, 0, 0, 0, 0, 0, 0, 0, 0, 0, 0, 0, 0, 0, 0, 0, 0, 0, 0, 0, 0, 0, 0, 0, 0, 0, 0, 0, 0, 0, 0, 0, 0, 0, 0, 0, 0, 0, 0, 0, 0, 0, 0, 0, 0, 0, 0, 0, 0, 0, 0, 0, 0, 0, 0, 0, 0, 0, 0, 0, 0, 0, 0, 0, 0, 0, 0, 0, 0, 0, 0, 0, 0, 0, 0, 0, 0, 0, 0, 0, 0, 0, 0, 0, 0, 0, 0, 0, 0, 0, 0, 0, 0, 0, 0, 0, 0, 0, 0, 0, 0, 0, 0, 0, 0, 0, 0, 0, 0, 0, 0, 0, 0, 0, 0, 0, 0, 0, 0, 0, 0, 0, 0, 0, 0, 0, 0, 0, 0, 0, 0, 0, 0, 0, 0, 0, 0, 0, 0, 0, 0, 0, 0, 0, 0, 0, 0, 0, 0, 0, 0, 0, 0, 0, 0, 0, 0, 0, 0, 0, 0, 0, 0, 0, 0, 0, 0, 0, 0, 0, 0, 0, 0, 0, 0, 0, 0, 0, 0, 0, 0, 0, 0, 0, 0, 0, 0, 0, 0, 0, 0, 0, 0, 0, 0, 0, 0, 0, 0, 0, 0, 0, 0, 0, 0, 0, 0, 0, 0, 0, 0, 0, 0, 0, 0, 0, 0, 0, 0, 0, 0, 0, 0, 0, 0, 0, 0, 0, 0, 0, 0, 0, 0, 0, 0, 0, 0, 0, 0, 0, 0, 0, 0, 0, 0, 0, 0, 0, 0, 0, 0, 0, 0, 0, 0, 0, 0, 0, 0, 0, 0, 0, 0, 0, 0, 0, 0, 0, 0, 0, 0, 0, 0, 0, 0, 0, 0, 0, 0, 0, 0, 0, 0, 0, 0, 0, 0, 0, 0, 0, 0, 0, 0, 0, 0, 0, 0, 0, 0, 0, 0, 0, 0, 0, 0, 0, 0, 0, 0, 0, 0, 0, 0, 0, 0, 0, 0, 0, 0, 0, 0, 0, 0, 0, 0, 0, 0, 0, 0, 0, 0, 0, 0, 0, 0, 0, 0, 0, 0, 0, 0, 0, 0, 0, 0, 0, 0, 0, 0, 0, 0, 0, 0, 0, 0, 0, 0, 0, 0, 0, 0, 0, 0, 0, 0, 0, 0, 0, 0, 0, 0, 0, 0, 0, 0, 0, 0, 0, 0, 0, 0, 0, 0, 0, 0, 0, 0, 0, 0, 0, 0])
me_cube.polygons.foreach_set('material_index', [0, 0, 0, 0, 0, 0, 1, 1, 1, 1, 1, 1, 1, 1, 1, 1, 1, 1, 1, 1, 1, 1, 2, 2, 2, 2, 2, 2, 2, 2, 2, 2, 2, 2, 2, 2, 2, 2, 2, 2, 2, 2, 2, 2, 2, 2, 2, 2, 2, 2, 2, 2, 2, 2, 2, 2, 2, 2, 2, 2, 2, 2, 2, 2, 2, 2, 2, 2, 2, 2, 2, 2, 2, 2, 2, 2, 2, 2, 2, 2, 2, 2, 2, 2, 2, 2, 2, 2, 2, 2, 2, 2, 2, 2, 2, 2, 2, 2, 2, 2, 2, 2, 2, 2, 2, 2, 2, 2, 2, 2, 2, 2, 2, 2, 2, 2, 2, 2, 2, 2, 2, 2, 2, 2, 2, 2, 2, 2, 2, 2, 2, 2, 2, 2, 2, 2, 2, 2, 2, 2, 2, 2, 2, 2, 2, 2, 2, 2, 2, 2, 2, 2, 2, 2, 2, 2, 2, 2, 2, 2, 2, 2, 2, 2, 2, 2, 2, 2, 2, 2, 2, 2, 2, 2, 2, 2, 2, 2, 2, 2, 2, 2, 2, 2, 2, 2, 2, 2, 2, 2, 2, 2, 2, 2, 2, 2, 2, 2, 2, 2, 2, 2, 2, 2, 2, 2, 2, 2, 2, 2, 2, 2, 2, 2, 2, 2, 2, 2, 2, 2, 2, 2, 2, 2, 2, 2, 2, 2, 2, 2, 2, 2, 2, 2, 2, 2, 2, 2, 2, 2, 2, 2, 2, 2, 2, 2, 2, 2, 2, 2, 2, 2, 2, 2, 2, 2, 2, 2, 2, 2, 2, 2, 2, 2, 2, 2, 2, 2, 2, 2, 2, 2, 2, 2, 2, 2, 2, 2, 2, 2, 2, 2, 2, 2, 2, 2, 2, 2, 2, 2, 2, 2, 2, 2, 2, 2, 2, 2, 2, 2, 2, 2, 2, 2, 2, 2, 2, 2, 2, 2, 2, 2, 2, 2, 2, 2, 2, 2, 2, 2, 2, 2, 2, 2, 2, 2, 2, 2, 2, 2, 2, 2, 2, 2, 2, 2, 2, 2, 2, 2, 2, 2, 2, 2, 2, 2, 2, 2, 2, 2, 2, 2, 2, 2, 3, 3, 3, 3, 3, 3, 3, 3, 3, 3, 3, 3, 3, 3, 3, 3, 3, 3, 3, 3, 3, 3, 3, 3, 3, 3, 3, 3, 3, 3, 3, 3, 3, 3, 3, 3, 3, 3, 3, 3, 3, 3, 3, 3, 3, 3, 3, 3, 3, 3, 3, 3, 3, 3, 3, 3, 3, 3, 3, 3, 3, 3, 3, 3, 3, 3, 3, 3, 3, 3, 3, 3, 3, 3, 3, 3, 3, 3, 3, 3, 3, 3, 3, 3, 3, 3, 3, 3, 3, 3, 3, 3, 3, 3, 3, 3, 3, 3, 3, 3, 3, 3, 3, 3, 3, 3, 3, 3, 3, 3, 3, 3, 3, 3, 3, 3, 3, 3, 3, 3, 3, 3, 3, 3, 3, 3, 3, 3, 3, 3, 3, 3, 3, 3, 3, 3, 3, 3, 3, 3, 3, 3, 3, 3, 3, 3, 3, 3, 3, 3, 3, 3, 3, 3, 3, 3, 3, 3, 3, 3, 3, 3, 3, 3, 3, 3, 3, 3, 3, 3, 3, 3, 3, 3, 3, 3, 3, 3, 3, 3, 3, 3, 3, 3, 3, 3, 3, 3, 3, 3, 3, 3, 3, 3, 3, 3, 3, 3, 3, 3, 3, 3, 3, 3, 3, 3, 3, 3, 3, 3, 3, 3, 3, 3, 3, 3, 3, 3, 3, 3, 3, 3, 3, 3, 3, 3, 3, 3, 3, 3, 3, 3, 3, 3, 3, 3, 3, 3, 3, 3, 3, 3, 3, 3, 3, 3, 3, 3, 3, 3, 3, 3, 3, 3, 3, 3, 3])
_uv = me_cube.uv_layers.new(name='UVMap')
_uv.uv.foreach_set('vector', [0.625, 0.5, 0.875, 0.5, 0.875, 0.75, 0.625, 0.75, 0.375, 0.75, 0.625, 0.75, 0.625, 1.0, 0.375, 1.0, 0.375, 0.0, 0.625, 0.0, 0.625, 0.25, 0.375, 0.25, 0.1356, 0.4988, 0.3856, 0.4988, 0.3856, 0.7488, 0.1356, 0.7488, 0.375, 0.5, 0.625, 0.5, 0.625, 0.75, 0.375, 0.75, 0.375, 0.25, 0.625, 0.25, 0.625, 0.5, 0.375, 0.5, 0.0, 0.0, 0.0, 0.0, 0.0, 0.0, 0.0, 0.0, 0.0, 0.0, 0.0, 0.0, 0.0, 0.0, 0.0, 0.0, 0.0, 0.0, 0.0, 0.0, 0.0, 0.0, 0.0, 0.0, 0.0, 0.0, 0.0, 0.0, 0.0, 0.0, 0.0, 0.0, 0.0, 0.0, 0.0, 0.0, 0.0, 0.0, 0.0, 0.0, 0.0, 0.0, 0.0, 0.0, 0.0, 0.0, 0.0, 0.0, 0.0, 0.0, 0.0, 0.0, 0.0, 0.0, 0.0, 0.0, 0.0, 0.0, 0.0, 0.0, 0.0, 0.0, 0.0, 0.0, 0.0, 0.0, 0.0, 0.0, 0.0, 0.0, 0.0, 0.0, 0.0, 0.0, 0.0, 0.0, 0.0, 0.0, 0.0, 0.0, 0.0, 0.0, 0.0, 0.0, 0.0, 0.0, 0.0, 0.0, 0.0, 0.0, 0.0, 0.0, 0.0, 0.0, 0.0, 0.0, 0.0, 0.0, 0.0, 0.0, 0.0, 0.0, 0.0, 0.0, 0.0, 0.0, 0.0, 0.0, 0.0, 0.0, 0.0, 0.0, 0.0, 0.0, 0.0, 0.0, 0.0, 0.0, 0.0, 0.0, 0.0, 0.0, 0.0, 0.0, 0.0, 0.0, 0.0, 0.0, 0.8868, 0.0, 0.8679, 0.0, 0.8774, 0.0, 0.6604, 0.0, 0.6415, 0.0, 0.6509, 0.0, 0.8962, 0.0, 0.8679, 0.0, 0.8868, 0.0, 0.8962, 0.0, 0.8585, 0.0, 0.8679, 0.0, 0.6698, 0.0, 0.6415, 0.0, 0.6604, 0.0, 0.6698, 0.0, 0.6321, 0.0, 0.6415, 0.0, 0.9057, 0.0, 0.8585, 0.0, 0.8962, 0.0, 0.9057, 0.0, 0.8491, 0.0, 0.8585, 0.0, 0.6792, 0.0, 0.6321, 0.0, 0.6698, 0.0, 0.9151, 0.0, 0.8491, 0.0, 0.9057, 0.0, 0.9151, 0.0, 0.8396, 0.0, 0.8491, 0.0, 0.6792, 0.0, 0.6226, 0.0, 0.6321, 0.0, 0.6887, 0.0, 0.6226, 0.0, 0.6792, 0.0, 0.9245, 0.0, 0.8396, 0.0, 0.9151, 0.0, 0.009434, 0.0, 1.0, 0.0, 0.0, 0.0, 0.009434, 0.0, 0.9906, 0.0, 1.0, 0.0, 0.9245, 0.0, 0.8302, 0.0, 0.8396, 0.0, 0.6981, 0.0, 0.6226, 0.0, 0.6887, 0.0, 0.934, 0.0, 0.8302, 0.0, 0.9245, 0.0, 0.6981, 0.0, 0.6132, 0.0, 0.6226, 0.0, 0.934, 0.0, 0.8208, 0.0, 0.8302, 0.0, 0.9434, 0.0, 0.8208, 0.0, 0.934, 0.0, 0.7075, 0.0, 0.6132, 0.0, 0.6981, 0.0, 0.9434, 0.0, 0.8113, 0.0, 0.8208, 0.0, 0.7075, 0.0, 0.6038, 0.0, 0.6132, 0.0, 0.9528, 0.0, 0.8113, 0.0, 0.9434, 0.0, 0.717, 0.0, 0.6038, 0.0, 0.7075, 0.0, 0.9528, 0.0, 0.8019, 0.0, 0.8113, 0.0, 0.9623, 0.0, 0.8019, 0.0, 0.9528, 0.0, 0.7264, 0.0, 0.6038, 0.0, 0.717, 0.0, 0.7264, 0.0, 0.5943, 0.0, 0.6038, 0.0, 0.9623, 0.0, 0.7925, 0.0, 0.8019, 0.0, 0.9717, 0.0, 0.7925, 0.0, 0.9623, 0.0, 0.7358, 0.0, 0.5943, 0.0, 0.7264, 0.0, 0.9717, 0.0, 0.783, 0.0, 0.7925, 0.0, 0.9811, 0.0, 0.783, 0.0, 0.9717, 0.0, 0.7358, 0.0, 0.5849, 0.0, 0.5943, 0.0, 0.7453, 0.0, 0.5849, 0.0, 0.7358, 0.0, 0.9811, 0.0, 0.7736, 0.0, 0.783, 0.0, 0.9906, 0.0, 0.7736, 0.0, 0.9811, 0.0, 0.7547, 0.0, 0.5849, 0.0, 0.7453, 0.0, 0.7547, 0.0, 0.3962, 0.0, 0.5849, 0.0, 0.3962, 0.0, 0.5755, 0.0, 0.5849, 0.0, 0.009434, 0.0, 0.0283, 0.0, 0.9906, 0.0, 0.0283, 0.0, 0.03774, 0.0, 0.9906, 0.0, 0.03774, 0.0, 0.04717, 0.0, 0.9906, 0.0, 0.04717, 0.0, 0.0566, 0.0, 0.9906, 0.0, 0.0566, 0.0, 0.06604, 0.0, 0.9906, 0.0, 0.06604, 0.0, 0.07547, 0.0, 0.9906, 0.0, 0.07547, 0.0, 0.08491, 0.0, 0.9906, 0.0, 0.08491, 0.0, 0.09434, 0.0, 0.9906, 0.0, 0.09434, 0.0, 0.1038, 0.0, 0.9906, 0.0, 0.1038, 0.0, 0.1132, 0.0, 0.9906, 0.0, 0.1132, 0.0, 0.1226, 0.0, 0.9906, 0.0, 0.1226, 0.0, 0.1321, 0.0, 0.9906, 0.0, 0.1321, 0.0, 0.7736, 0.0, 0.9906, 0.0, 0.1321, 0.0, 0.1415, 0.0, 0.7736, 0.0, 0.1415, 0.0, 0.7642, 0.0, 0.7736, 0.0, 0.7642, 0.0, 0.3868, 0.0, 0.7547, 0.0, 0.3868, 0.0, 0.3962, 0.0, 0.7547, 0.0, 0.1509, 0.0, 0.7642, 0.0, 0.1415, 0.0, 0.4057, 0.0, 0.5755, 0.0, 0.3962, 0.0, 0.7642, 0.0, 0.3774, 0.0, 0.3868, 0.0, 0.1604, 0.0, 0.7642, 0.0, 0.1509, 0.0, 0.4151, 0.0, 0.5755, 0.0, 0.4057, 0.0, 0.7642, 0.0, 0.3679, 0.0, 0.3774, 0.0, 0.1698, 0.0, 0.7642, 0.0, 0.1604, 0.0, 0.4245, 0.0, 0.5755, 0.0, 0.4151, 0.0, 0.7642, 0.0, 0.3585, 0.0, 0.3679, 0.0, 0.1792, 0.0, 0.7642, 0.0, 0.1698, 0.0, 0.1792, 0.0, 0.3585, 0.0, 0.7642, 0.0, 0.434, 0.0, 0.5755, 0.0, 0.4245, 0.0, 0.1792, 0.0, 0.3491, 0.0, 0.3585, 0.0, 0.434, 0.0, 0.566, 0.0, 0.5755, 0.0, 0.1887, 0.0, 0.3491, 0.0, 0.1792, 0.0, 0.1887, 0.0, 0.3396, 0.0, 0.3491, 0.0, 0.4434, 0.0, 0.566, 0.0, 0.434, 0.0, 0.1887, 0.0, 0.3302, 0.0, 0.3396, 0.0, 0.1981, 0.0, 0.3302, 0.0, 0.1887, 0.0, 0.4528, 0.0, 0.566, 0.0, 0.4434, 0.0, 0.1981, 0.0, 0.3208, 0.0, 0.3302, 0.0, 0.2075, 0.0, 0.3208, 0.0, 0.1981, 0.0, 0.4623, 0.0, 0.566, 0.0, 0.4528, 0.0, 0.2075, 0.0, 0.3113, 0.0, 0.3208, 0.0, 0.4623, 0.0, 0.5566, 0.0, 0.566, 0.0, 0.217, 0.0, 0.3113, 0.0, 0.2075, 0.0, 0.217, 0.0, 0.3019, 0.0, 0.3113, 0.0, 0.4717, 0.0, 0.5566, 0.0, 0.4623, 0.0, 0.217, 0.0, 0.2925, 0.0, 0.3019, 0.0, 0.2264, 0.0, 0.2925, 0.0, 0.217, 0.0, 0.4811, 0.0, 0.5566, 0.0, 0.4717, 0.0, 0.2264, 0.0, 0.283, 0.0, 0.2925, 0.0, 0.4811, 0.0, 0.5472, 0.0, 0.5566, 0.0, 0.2358, 0.0, 0.283, 0.0, 0.2264, 0.0, 0.009434, 0.0, 0.01887, 0.0, 0.0283, 0.0, 0.2358, 0.0, 0.2736, 0.0, 0.283, 0.0, 0.4906, 0.0, 0.5472, 0.0, 0.4811, 0.0, 0.2453, 0.0, 0.2736, 0.0, 0.2358, 0.0, 0.5, 0.0, 0.5472, 0.0, 0.4906, 0.0, 0.5, 0.0, 0.5377, 0.0, 0.5472, 0.0, 0.2547, 0.0, 0.2736, 0.0, 0.2453, 0.0, 0.5094, 0.0, 0.5377, 0.0, 0.5, 0.0, 0.5094, 0.0, 0.5283, 0.0, 0.5377, 0.0, 0.2642, 0.0, 0.2736, 0.0, 0.2547, 0.0, 0.5189, 0.0, 0.5283, 0.0, 0.5094, 0.0, 0.01053, 0.0, 0.4947, 0.0, 0.0, 0.0, 0.01053, 0.0, 0.4842, 0.0, 0.4947, 0.0, 0.02105, 0.0, 0.4842, 0.0, 0.01053, 0.0, 0.02105, 0.0, 0.4737, 0.0, 0.4842, 0.0, 0.03158, 0.0, 0.4737, 0.0, 0.02105, 0.0, 0.03158, 0.0, 0.4632, 0.0, 0.4737, 0.0, 0.04211, 0.0, 0.4632, 0.0, 0.03158, 0.0, 0.04211, 0.0, 0.4526, 0.0, 0.4632, 0.0, 0.05263, 0.0, 0.4526, 0.0, 0.04211, 0.0, 0.05263, 0.0, 0.4421, 0.0, 0.4526, 0.0, 0.06316, 0.0, 0.4421, 0.0, 0.05263, 0.0, 0.06316, 0.0, 0.4316, 0.0, 0.4421, 0.0, 0.07368, 0.0, 0.5053, 0.0, 0.06316, 0.0, 0.5053, 0.0, 0.4316, 0.0, 0.06316, 0.0, 0.07368, 0.0, 1.0, 0.0, 0.5053, 0.0, 0.5158, 0.0, 0.4316, 0.0, 0.5053, 0.0, 0.07368, 0.0, 0.9895, 0.0, 1.0, 0.0, 0.5263, 0.0, 0.4316, 0.0, 0.5158, 0.0, 0.07368, 0.0, 0.9789, 0.0, 0.9895, 0.0, 0.5368, 0.0, 0.4316, 0.0, 0.5263, 0.0, 0.5368, 0.0, 0.4211, 0.0, 0.4316, 0.0, 0.08421, 0.0, 0.9789, 0.0, 0.07368, 0.0, 0.08421, 0.0, 0.9684, 0.0, 0.9789, 0.0, 0.5474, 0.0, 0.4211, 0.0, 0.5368, 0.0, 0.08421, 0.0, 0.9579, 0.0, 0.9684, 0.0, 0.5579, 0.0, 0.4211, 0.0, 0.5474, 0.0, 0.08421, 0.0, 0.9474, 0.0, 0.9579, 0.0, 0.5684, 0.0, 0.4211, 0.0, 0.5579, 0.0, 0.5684, 0.0, 0.4105, 0.0, 0.4211, 0.0, 0.09474, 0.0, 0.9474, 0.0, 0.08421, 0.0, 0.09474, 0.0, 0.9368, 0.0, 0.9474, 0.0, 0.5789, 0.0, 0.4105, 0.0, 0.5684, 0.0, 0.09474, 0.0, 0.9263, 0.0, 0.9368, 0.0, 0.5895, 0.0, 0.4105, 0.0, 0.5789, 0.0, 0.5895, 0.0, 0.4, 0.0, 0.4105, 0.0, 0.1053, 0.0, 0.9263, 0.0, 0.09474, 0.0, 0.1053, 0.0, 0.9158, 0.0, 0.9263, 0.0, 0.6, 0.0, 0.4, 0.0, 0.5895, 0.0, 0.6, 0.0, 0.3895, 0.0, 0.4, 0.0, 0.1158, 0.0, 0.9158, 0.0, 0.1053, 0.0, 0.1158, 0.0, 0.9053, 0.0, 0.9158, 0.0, 0.6105, 0.0, 0.3895, 0.0, 0.6, 0.0, 0.1158, 0.0, 0.8947, 0.0, 0.9053, 0.0, 0.6211, 0.0, 0.3895, 0.0, 0.6105, 0.0, 0.6211, 0.0, 0.3789, 0.0, 0.3895, 0.0, 0.1263, 0.0, 0.8947, 0.0, 0.1158, 0.0, 0.1263, 0.0, 0.8842, 0.0, 0.8947, 0.0, 0.6316, 0.0, 0.3789, 0.0, 0.6211, 0.0, 0.1368, 0.0, 0.8842, 0.0, 0.1263, 0.0, 0.1368, 0.0, 0.8737, 0.0, 0.8842, 0.0, 0.6316, 0.0, 0.3684, 0.0, 0.3789, 0.0, 0.6421, 0.0, 0.3684, 0.0, 0.6316, 0.0, 0.1368, 0.0, 0.8632, 0.0, 0.8737, 0.0, 0.6526, 0.0, 0.3684, 0.0, 0.6421, 0.0, 0.1474, 0.0, 0.8632, 0.0, 0.1368, 0.0, 0.6526, 0.0, 0.3579, 0.0, 0.3684, 0.0, 0.1474, 0.0, 0.8526, 0.0, 0.8632, 0.0, 0.6632, 0.0, 0.3579, 0.0, 0.6526, 0.0, 0.1474, 0.0, 0.8421, 0.0, 0.8526, 0.0, 0.1579, 0.0, 0.8421, 0.0, 0.1474, 0.0, 0.6737, 0.0, 0.3579, 0.0, 0.6632, 0.0, 0.6737, 0.0, 0.3474, 0.0, 0.3579, 0.0, 0.1579, 0.0, 0.8316, 0.0, 0.8421, 0.0, 0.6842, 0.0, 0.3474, 0.0, 0.6737, 0.0, 0.1684, 0.0, 0.8316, 0.0, 0.1579, 0.0, 0.6842, 0.0, 0.3368, 0.0, 0.3474, 0.0, 0.1684, 0.0, 0.8211, 0.0, 0.8316, 0.0, 0.6947, 0.0, 0.3368, 0.0, 0.6842, 0.0, 0.1684, 0.0, 0.8105, 0.0, 0.8211, 0.0, 0.7053, 0.0, 0.3368, 0.0, 0.6947, 0.0, 0.1789, 0.0, 0.8105, 0.0, 0.1684, 0.0, 0.7053, 0.0, 0.3263, 0.0, 0.3368, 0.0, 0.1789, 0.0, 0.8, 0.0, 0.8105, 0.0, 0.7158, 0.0, 0.3263, 0.0, 0.7053, 0.0, 0.1789, 0.0, 0.7895, 0.0, 0.8, 0.0, 0.7263, 0.0, 0.3263, 0.0, 0.7158, 0.0, 0.1789, 0.0, 0.7789, 0.0, 0.7895, 0.0, 0.7368, 0.0, 0.3263, 0.0, 0.7263, 0.0, 0.1895, 0.0, 0.7789, 0.0, 0.1789, 0.0, 0.7368, 0.0, 0.3158, 0.0, 0.3263, 0.0, 0.1895, 0.0, 0.7684, 0.0, 0.7789, 0.0, 0.7474, 0.0, 0.3158, 0.0, 0.7368, 0.0, 0.1895, 0.0, 0.7579, 0.0, 0.7684, 0.0, 0.7579, 0.0, 0.3158, 0.0, 0.7474, 0.0, 0.1895, 0.0, 0.3158, 0.0, 0.7579, 0.0, 0.2, 0.0, 0.3158, 0.0, 0.1895, 0.0, 0.2, 0.0, 0.3053, 0.0, 0.3158, 0.0, 0.2105, 0.0, 0.3053, 0.0, 0.2, 0.0, 0.2105, 0.0, 0.2947, 0.0, 0.3053, 0.0, 0.2211, 0.0, 0.2947, 0.0, 0.2105, 0.0, 0.2211, 0.0, 0.2842, 0.0, 0.2947, 0.0, 0.2316, 0.0, 0.2842, 0.0, 0.2211, 0.0, 0.2316, 0.0, 0.2737, 0.0, 0.2842, 0.0, 0.2421, 0.0, 0.2737, 0.0, 0.2316, 0.0, 0.2421, 0.0, 0.2632, 0.0, 0.2737, 0.0, 0.2526, 0.0, 0.2632, 0.0, 0.2421, 0.0, 0.7593, 0.0, 0.7222, 0.0, 0.7407, 0.0, 0.7593, 0.0, 0.7037, 0.0, 0.7222, 0.0, 0.7778, 0.0, 0.7037, 0.0, 0.7593, 0.0, 0.7778, 0.0, 0.6852, 0.0, 0.7037, 0.0, 0.7963, 0.0, 0.6852, 0.0, 0.7778, 0.0, 0.7963, 0.0, 0.6667, 0.0, 0.6852, 0.0, 0.7963, 0.0, 0.6481, 0.0, 0.6667, 0.0, 0.8148, 0.0, 0.6481, 0.0, 0.7963, 0.0, 0.8148, 0.0, 0.6296, 0.0, 0.6481, 0.0, 0.01852, 0.0, 1.0, 0.0, 0.0, 0.0, 0.01852, 0.0, 0.9815, 0.0, 1.0, 0.0, 0.8333, 0.0, 0.6296, 0.0, 0.8148, 0.0, 0.8333, 0.0, 0.6111, 0.0, 0.6296, 0.0, 0.8333, 0.0, 0.5926, 0.0, 0.6111, 0.0, 0.8519, 0.0, 0.5926, 0.0, 0.8333, 0.0, 0.8519, 0.0, 0.5741, 0.0, 0.5926, 0.0, 0.8704, 0.0, 0.5741, 0.0, 0.8519, 0.0, 0.8704, 0.0, 0.5556, 0.0, 0.5741, 0.0, 0.8704, 0.0, 0.537, 0.0, 0.5556, 0.0, 0.8889, 0.0, 0.537, 0.0, 0.8704, 0.0, 0.8889, 0.0, 0.5185, 0.0, 0.537, 0.0, 0.9074, 0.0, 0.5185, 0.0, 0.8889, 0.0, 0.9074, 0.0, 0.3333, 0.0, 0.5185, 0.0, 0.3333, 0.0, 0.3519, 0.0, 0.5185, 0.0, 0.3519, 0.0, 0.3704, 0.0, 0.5185, 0.0, 0.3704, 0.0, 0.3889, 0.0, 0.5185, 0.0, 0.3889, 0.0, 0.4074, 0.0, 0.5185, 0.0, 0.4074, 0.0, 0.4259, 0.0, 0.5185, 0.0, 0.4259, 0.0, 0.4444, 0.0, 0.5185, 0.0, 0.4444, 0.0, 0.463, 0.0, 0.5185, 0.0, 0.463, 0.0, 0.4815, 0.0, 0.5185, 0.0, 0.4815, 0.0, 0.5, 0.0, 0.5185, 0.0, 0.9259, 0.0, 0.2963, 0.0, 0.9074, 0.0, 0.2963, 0.0, 0.3148, 0.0, 0.9074, 0.0, 0.3148, 0.0, 0.3333, 0.0, 0.9074, 0.0, 0.9444, 0.0, 0.2593, 0.0, 0.9259, 0.0, 0.2593, 0.0, 0.2778, 0.0, 0.9259, 0.0, 0.2778, 0.0, 0.2963, 0.0, 0.9259, 0.0, 0.9444, 0.0, 0.2407, 0.0, 0.2593, 0.0, 0.9444, 0.0, 0.2222, 0.0, 0.2407, 0.0, 0.963, 0.0, 0.2222, 0.0, 0.9444, 0.0, 0.963, 0.0, 0.2037, 0.0, 0.2222, 0.0, 0.963, 0.0, 0.1852, 0.0, 0.2037, 0.0, 0.01852, 0.0, 0.963, 0.0, 0.9815, 0.0, 0.01852, 0.0, 0.1111, 0.0, 0.963, 0.0, 0.1111, 0.0, 0.1296, 0.0, 0.963, 0.0, 0.1296, 0.0, 0.1481, 0.0, 0.963, 0.0, 0.1481, 0.0, 0.1667, 0.0, 0.963, 0.0, 0.1667, 0.0, 0.1852, 0.0, 0.963, 0.0, 0.01852, 0.0, 0.09259, 0.0, 0.1111, 0.0, 0.01852, 0.0, 0.07407, 0.0, 0.09259, 0.0, 0.01852, 0.0, 0.05556, 0.0, 0.07407, 0.0, 0.01852, 0.0, 0.03704, 0.0, 0.05556, 0.0, 0.4935, 0.0, 0.5195, 0.0, 0.4805, 0.0, 0.5195, 0.0, 0.4675, 0.0, 0.4805, 0.0, 0.5195, 0.0, 0.4545, 0.0, 0.4675, 0.0, 0.5195, 0.0, 0.4416, 0.0, 0.4545, 0.0, 0.5195, 0.0, 0.4286, 0.0, 0.4416, 0.0, 0.5195, 0.0, 0.4156, 0.0, 0.4286, 0.0, 0.5195, 0.0, 0.4026, 0.0, 0.4156, 0.0, 0.5195, 0.0, 0.3896, 0.0, 0.4026, 0.0, 0.5195, 0.0, 0.3766, 0.0, 0.3896, 0.0, 0.5195, 0.0, 0.5325, 0.0, 0.3766, 0.0, 0.5325, 0.0, 0.5455, 0.0, 0.3766, 0.0, 0.5455, 0.0, 0.3636, 0.0, 0.3766, 0.0, 0.4935, 0.0, 1.0, 0.0, 0.5195, 0.0, 0.5584, 0.0, 0.3636, 0.0, 0.5455, 0.0, 0.5714, 0.0, 0.3636, 0.0, 0.5584, 0.0, 0.5844, 0.0, 0.3636, 0.0, 0.5714, 0.0, 0.5974, 0.0, 0.3636, 0.0, 0.5844, 0.0, 0.5974, 0.0, 0.3506, 0.0, 0.3636, 0.0, 0.6104, 0.0, 0.3506, 0.0, 0.5974, 0.0, 0.6234, 0.0, 0.3506, 0.0, 0.6104, 0.0, 0.6234, 0.0, 0.3377, 0.0, 0.3506, 0.0, 0.6364, 0.0, 0.3377, 0.0, 0.6234, 0.0, 0.6494, 0.0, 0.3377, 0.0, 0.6364, 0.0, 0.6494, 0.0, 0.3247, 0.0, 0.3377, 0.0, 0.6623, 0.0, 0.3247, 0.0, 0.6494, 0.0, 0.6753, 0.0, 0.3247, 0.0, 0.6623, 0.0, 0.6753, 0.0, 0.3117, 0.0, 0.3247, 0.0, 0.6883, 0.0, 0.3117, 0.0, 0.6753, 0.0, 0.7013, 0.0, 0.3117, 0.0, 0.6883, 0.0, 0.7013, 0.0, 0.2987, 0.0, 0.3117, 0.0, 0.7143, 0.0, 0.2987, 0.0, 0.7013, 0.0, 0.7143, 0.0, 0.2857, 0.0, 0.2987, 0.0, 0.7273, 0.0, 0.2857, 0.0, 0.7143, 0.0, 0.7403, 0.0, 0.2857, 0.0, 0.7273, 0.0, 0.7403, 0.0, 0.2727, 0.0, 0.2857, 0.0, 0.7532, 0.0, 0.2727, 0.0, 0.7403, 0.0, 0.7662, 0.0, 0.2727, 0.0, 0.7532, 0.0, 0.7662, 0.0, 0.2597, 0.0, 0.2727, 0.0, 0.7792, 0.0, 0.2597, 0.0, 0.7662, 0.0, 0.7792, 0.0, 0.2468, 0.0, 0.2597, 0.0, 0.7922, 0.0, 0.2468, 0.0, 0.7792, 0.0, 0.4935, 0.0, 0.987, 0.0, 1.0, 0.0, 0.8052, 0.0, 0.2468, 0.0, 0.7922, 0.0, 0.4935, 0.0, 0.974, 0.0, 0.987, 0.0, 0.4935, 0.0, 0.961, 0.0, 0.974, 0.0, 0.4935, 0.0, 0.0, 0.0, 0.961, 0.0, 0.0, 0.0, 0.9481, 0.0, 0.961, 0.0, 0.8182, 0.0, 0.2468, 0.0, 0.8052, 0.0, 0.0, 0.0, 0.9351, 0.0, 0.9481, 0.0, 0.0, 0.0, 0.9221, 0.0, 0.9351, 0.0, 0.8182, 0.0, 0.2338, 0.0, 0.2468, 0.0, 0.8312, 0.0, 0.2338, 0.0, 0.8182, 0.0, 0.0, 0.0, 0.9091, 0.0, 0.9221, 0.0, 0.0, 0.0, 0.8961, 0.0, 0.9091, 0.0, 0.0, 0.0, 0.8831, 0.0, 0.8961, 0.0, 0.8442, 0.0, 0.2338, 0.0, 0.8312, 0.0, 0.0, 0.0, 0.8701, 0.0, 0.8831, 0.0, 0.0, 0.0, 0.8571, 0.0, 0.8701, 0.0, 0.0, 0.0, 0.8442, 0.0, 0.8571, 0.0, 0.0, 0.0, 0.2338, 0.0, 0.8442, 0.0, 0.0, 0.0, 0.2208, 0.0, 0.2338, 0.0, 0.0, 0.0, 0.2078, 0.0, 0.2208, 0.0, 0.0, 0.0, 0.1948, 0.0, 0.2078, 0.0, 0.4935, 0.0, 0.5065, 0.0, 0.0, 0.0, 0.01299, 0.0, 0.1948, 0.0, 0.0, 0.0, 0.01299, 0.0, 0.1818, 0.0, 0.1948, 0.0, 0.02597, 0.0, 0.1818, 0.0, 0.01299, 0.0, 0.03896, 0.0, 0.1818, 0.0, 0.02597, 0.0, 0.05195, 0.0, 0.1818, 0.0, 0.03896, 0.0, 0.06494, 0.0, 0.1818, 0.0, 0.05195, 0.0, 0.06494, 0.0, 0.1688, 0.0, 0.1818, 0.0, 0.07792, 0.0, 0.1688, 0.0, 0.06494, 0.0, 0.09091, 0.0, 0.1688, 0.0, 0.07792, 0.0, 0.1039, 0.0, 0.1688, 0.0, 0.09091, 0.0, 0.1169, 0.0, 0.1688, 0.0, 0.1039, 0.0, 0.1169, 0.0, 0.1558, 0.0, 0.1688, 0.0, 0.1299, 0.0, 0.1558, 0.0, 0.1169, 0.0, 0.1429, 0.0, 0.1558, 0.0, 0.1299, 0.0, 0.01754, 0.0, 1.0, 0.0, 0.0, 0.0, 0.01754, 0.0, 0.9825, 0.0, 1.0, 0.0, 0.01754, 0.0, 0.9649, 0.0, 0.9825, 0.0, 0.03509, 0.0, 0.9649, 0.0, 0.01754, 0.0, 0.05263, 0.0, 0.9649, 0.0, 0.03509, 0.0, 0.07018, 0.0, 0.9474, 0.0, 0.05263, 0.0, 0.9474, 0.0, 0.9649, 0.0, 0.05263, 0.0, 0.07018, 0.0, 0.9298, 0.0, 0.9474, 0.0, 0.07018, 0.0, 0.9123, 0.0, 0.9298, 0.0, 0.08772, 0.0, 0.9123, 0.0, 0.07018, 0.0, 0.08772, 0.0, 0.8947, 0.0, 0.9123, 0.0, 0.08772, 0.0, 0.8772, 0.0, 0.8947, 0.0, 0.1053, 0.0, 0.8772, 0.0, 0.08772, 0.0, 0.1053, 0.0, 0.8596, 0.0, 0.8772, 0.0, 0.5263, 0.0, 0.4912, 0.0, 0.5088, 0.0, 0.5439, 0.0, 0.4912, 0.0, 0.5263, 0.0, 0.1053, 0.0, 0.8421, 0.0, 0.8596, 0.0, 0.5614, 0.0, 0.4912, 0.0, 0.5439, 0.0, 0.1228, 0.0, 0.8421, 0.0, 0.1053, 0.0, 0.1228, 0.0, 0.8246, 0.0, 0.8421, 0.0, 0.5789, 0.0, 0.4912, 0.0, 0.5614, 0.0, 0.5965, 0.0, 0.4912, 0.0, 0.5789, 0.0, 0.1228, 0.0, 0.807, 0.0, 0.8246, 0.0, 0.614, 0.0, 0.4912, 0.0, 0.5965, 0.0, 0.1228, 0.0, 0.7895, 0.0, 0.807, 0.0, 0.6316, 0.0, 0.4912, 0.0, 0.614, 0.0, 0.1228, 0.0, 0.7719, 0.0, 0.7895, 0.0, 0.6491, 0.0, 0.4912, 0.0, 0.6316, 0.0, 0.1404, 0.0, 0.7719, 0.0, 0.1228, 0.0, 0.6667, 0.0, 0.4912, 0.0, 0.6491, 0.0, 0.1404, 0.0, 0.7544, 0.0, 0.7719, 0.0, 0.6842, 0.0, 0.4912, 0.0, 0.6667, 0.0, 0.1404, 0.0, 0.7368, 0.0, 0.7544, 0.0, 0.7018, 0.0, 0.4912, 0.0, 0.6842, 0.0, 0.1404, 0.0, 0.7193, 0.0, 0.7368, 0.0, 0.7193, 0.0, 0.4912, 0.0, 0.7018, 0.0, 0.1404, 0.0, 0.4912, 0.0, 0.7193, 0.0, 0.1579, 0.0, 0.4912, 0.0, 0.1404, 0.0, 0.1754, 0.0, 0.4912, 0.0, 0.1579, 0.0, 0.193, 0.0, 0.4912, 0.0, 0.1754, 0.0, 0.193, 0.0, 0.4737, 0.0, 0.4912, 0.0, 0.2105, 0.0, 0.4737, 0.0, 0.193, 0.0, 0.2105, 0.0, 0.4561, 0.0, 0.4737, 0.0, 0.2105, 0.0, 0.4386, 0.0, 0.4561, 0.0, 0.2281, 0.0, 0.4386, 0.0, 0.2105, 0.0, 0.2281, 0.0, 0.4211, 0.0, 0.4386, 0.0, 0.2281, 0.0, 0.4035, 0.0, 0.4211, 0.0, 0.2281, 0.0, 0.386, 0.0, 0.4035, 0.0, 0.2456, 0.0, 0.386, 0.0, 0.2281, 0.0, 0.2456, 0.0, 0.3684, 0.0, 0.386, 0.0, 0.2456, 0.0, 0.3509, 0.0, 0.3684, 0.0, 0.2632, 0.0, 0.3509, 0.0, 0.2456, 0.0, 0.2632, 0.0, 0.3333, 0.0, 0.3509, 0.0, 0.2632, 0.0, 0.3158, 0.0, 0.3333, 0.0, 0.2807, 0.0, 0.3158, 0.0, 0.2632, 0.0, 0.2807, 0.0, 0.2982, 0.0, 0.3158, 0.0, 0.0, 0.0, 0.2857, 0.0, 0.1429, 0.0, 0.0, 0.0, 1.0, 0.0, 0.2857, 0.0, 1.0, 0.0, 0.8571, 0.0, 0.2857, 0.0, 0.8571, 0.0, 0.4286, 0.0, 0.2857, 0.0, 0.0, 0.0, 0.5714, 0.0, 1.0, 0.0, 0.7143, 0.0, 0.4286, 0.0, 0.8571, 0.0, 0.0, 0.0, 0.7143, 0.0, 0.5714, 0.0, 0.0, 0.0, 0.4286, 0.0, 0.7143, 0.0, 0.0, 0.0, 0.6667, 0.0, 1.0, 0.0, 0.0, 0.0, 0.3333, 0.0, 0.6667, 0.0, 0.0, 0.0, 0.8333, 0.0, 1.0, 0.0, 0.0, 0.0, 0.6667, 0.0, 0.8333, 0.0, 0.6667, 0.0, 0.3333, 0.0, 0.5, 0.0, 0.6667, 0.0, 0.1667, 0.0, 0.3333, 0.0, 0.0, 0.0, 0.1667, 0.0, 0.6667, 0.0, 0.0, 0.0, 0.2857, 0.0, 0.1429, 0.0, 0.0, 0.0, 1.0, 0.0, 0.2857, 0.0, 1.0, 0.0, 0.8571, 0.0, 0.2857, 0.0, 0.8571, 0.0, 0.4286, 0.0, 0.2857, 0.0, 0.0, 0.0, 0.5714, 0.0, 1.0, 0.0, 0.7143, 0.0, 0.4286, 0.0, 0.8571, 0.0, 0.0, 0.0, 0.7143, 0.0, 0.5714, 0.0, 0.0, 0.0, 0.4286, 0.0, 0.7143, 0.0, 0.7143, 0.0, 1.0, 0.0, 0.5714, 0.0, 0.7143, 0.0, 0.8571, 0.0, 1.0, 0.0, 0.1429, 0.0, 0.4286, 0.0, 0.0, 0.0, 0.1429, 0.0, 0.2857, 0.0, 0.4286, 0.0, 0.2197, 0.0, 0.2081, 0.0, 0.2139, 0.0, 0.2254, 0.0, 0.2081, 0.0, 0.2197, 0.0, 0.2254, 0.0, 0.2023, 0.0, 0.2081, 0.0, 0.2312, 0.0, 0.2023, 0.0, 0.2254, 0.0, 0.237, 0.0, 0.2023, 0.0, 0.2312, 0.0, 0.237, 0.0, 0.1965, 0.0, 0.2023, 0.0, 0.2428, 0.0, 0.1965, 0.0, 0.237, 0.0, 0.2428, 0.0, 0.1908, 0.0, 0.1965, 0.0, 0.2486, 0.0, 0.1908, 0.0, 0.2428, 0.0, 0.2543, 0.0, 0.1908, 0.0, 0.2486, 0.0, 0.2543, 0.0, 0.185, 0.0, 0.1908, 0.0, 0.2601, 0.0, 0.185, 0.0, 0.2543, 0.0, 0.2601, 0.0, 0.1792, 0.0, 0.185, 0.0, 0.2659, 0.0, 0.1792, 0.0, 0.2601, 0.0, 0.2717, 0.0, 0.1792, 0.0, 0.2659, 0.0, 0.2717, 0.0, 0.1734, 0.0, 0.1792, 0.0, 0.2775, 0.0, 0.1734, 0.0, 0.2717, 0.0, 0.2775, 0.0, 0.1676, 0.0, 0.1734, 0.0, 0.2832, 0.0, 0.1676, 0.0, 0.2775, 0.0, 0.289, 0.0, 0.2948, 0.0, 0.2832, 0.0, 0.2948, 0.0, 0.3006, 0.0, 0.2832, 0.0, 0.3006, 0.0, 0.3064, 0.0, 0.2832, 0.0, 0.3064, 0.0, 0.3121, 0.0, 0.2832, 0.0, 0.3121, 0.0, 0.3179, 0.0, 0.2832, 0.0, 0.3179, 0.0, 0.3237, 0.0, 0.2832, 0.0, 0.3237, 0.0, 0.3295, 0.0, 0.2832, 0.0, 0.3295, 0.0, 0.3353, 0.0, 0.2832, 0.0, 0.3353, 0.0, 0.341, 0.0, 0.2832, 0.0, 0.341, 0.0, 0.3468, 0.0, 0.2832, 0.0, 0.3468, 0.0, 0.1676, 0.0, 0.2832, 0.0, 0.3468, 0.0, 0.3526, 0.0, 0.1676, 0.0, 0.3526, 0.0, 0.3584, 0.0, 0.1676, 0.0, 0.3584, 0.0, 0.1618, 0.0, 0.1676, 0.0, 0.3584, 0.0, 0.3642, 0.0, 0.1618, 0.0, 0.3642, 0.0, 0.1561, 0.0, 0.1618, 0.0, 0.3699, 0.0, 0.1561, 0.0, 0.3642, 0.0, 0.3757, 0.0, 0.1561, 0.0, 0.3699, 0.0, 0.3815, 0.0, 0.1561, 0.0, 0.3757, 0.0, 0.3873, 0.0, 0.1561, 0.0, 0.3815, 0.0, 0.3931, 0.0, 0.1561, 0.0, 0.3873, 0.0, 0.3931, 0.0, 0.1503, 0.0, 0.1561, 0.0, 0.3988, 0.0, 0.1503, 0.0, 0.3931, 0.0, 0.4046, 0.0, 0.1503, 0.0, 0.3988, 0.0, 0.4104, 0.0, 0.1503, 0.0, 0.4046, 0.0, 0.4104, 0.0, 0.1445, 0.0, 0.1503, 0.0, 0.4162, 0.0, 0.1445, 0.0, 0.4104, 0.0, 0.422, 0.0, 0.1445, 0.0, 0.4162, 0.0, 0.422, 0.0, 0.1387, 0.0, 0.1445, 0.0, 0.4277, 0.0, 0.1387, 0.0, 0.422, 0.0, 0.4335, 0.0, 0.1387, 0.0, 0.4277, 0.0, 0.4393, 0.0, 1.0, 0.0, 0.4335, 0.0, 1.0, 0.0, 0.1387, 0.0, 0.4335, 0.0, 0.4451, 0.0, 1.0, 0.0, 0.4393, 0.0, 0.4509, 0.0, 1.0, 0.0, 0.4451, 0.0, 0.4566, 0.0, 1.0, 0.0, 0.4509, 0.0, 0.4624, 0.0, 1.0, 0.0, 0.4566, 0.0, 0.4624, 0.0, 0.9942, 0.0, 1.0, 0.0, 0.7919, 0.0, 0.1387, 0.0, 1.0, 0.0, 0.4624, 0.0, 0.9884, 0.0, 0.9942, 0.0, 0.4682, 0.0, 0.9884, 0.0, 0.4624, 0.0, 0.4682, 0.0, 0.9827, 0.0, 0.9884, 0.0, 0.474, 0.0, 0.9827, 0.0, 0.4682, 0.0, 0.474, 0.0, 0.9769, 0.0, 0.9827, 0.0, 0.4798, 0.0, 0.9769, 0.0, 0.474, 0.0, 0.4798, 0.0, 0.9711, 0.0, 0.9769, 0.0, 0.4798, 0.0, 0.9653, 0.0, 0.9711, 0.0, 0.4855, 0.0, 0.9653, 0.0, 0.4798, 0.0, 0.4855, 0.0, 0.9595, 0.0, 0.9653, 0.0, 0.4913, 0.0, 0.9595, 0.0, 0.4855, 0.0, 0.4913, 0.0, 0.9538, 0.0, 0.9595, 0.0, 0.4913, 0.0, 0.948, 0.0, 0.9538, 0.0, 0.4971, 0.0, 0.948, 0.0, 0.4913, 0.0, 0.4971, 0.0, 0.9422, 0.0, 0.948, 0.0, 0.4971, 0.0, 0.9364, 0.0, 0.9422, 0.0, 0.5029, 0.0, 0.9364, 0.0, 0.4971, 0.0, 0.5029, 0.0, 0.9306, 0.0, 0.9364, 0.0, 0.5087, 0.0, 0.9306, 0.0, 0.5029, 0.0, 0.5087, 0.0, 0.9249, 0.0, 0.9306, 0.0, 0.5087, 0.0, 0.9191, 0.0, 0.9249, 0.0, 0.5145, 0.0, 0.9191, 0.0, 0.5087, 0.0, 0.5145, 0.0, 0.9133, 0.0, 0.9191, 0.0, 0.5145, 0.0, 0.9075, 0.0, 0.9133, 0.0, 0.7977, 0.0, 0.1387, 0.0, 0.7919, 0.0, 0.5202, 0.0, 0.9075, 0.0, 0.5145, 0.0, 0.8035, 0.0, 0.1387, 0.0, 0.7977, 0.0, 0.5202, 0.0, 0.9017, 0.0, 0.9075, 0.0, 0.8092, 0.0, 0.1387, 0.0, 0.8035, 0.0, 0.00578, 0.0, 0.7861, 0.0, 0.0, 0.0, 0.8092, 0.0, 0.1329, 0.0, 0.1387, 0.0, 0.5202, 0.0, 0.896, 0.0, 0.9017, 0.0, 0.01156, 0.0, 0.7861, 0.0, 0.00578, 0.0, 0.815, 0.0, 0.1329, 0.0, 0.8092, 0.0, 0.815, 0.0, 0.1272, 0.0, 0.1329, 0.0, 0.01734, 0.0, 0.7861, 0.0, 0.01156, 0.0, 0.526, 0.0, 0.896, 0.0, 0.5202, 0.0, 0.526, 0.0, 0.8902, 0.0, 0.896, 0.0, 0.815, 0.0, 0.1214, 0.0, 0.1272, 0.0, 0.8208, 0.0, 0.1214, 0.0, 0.815, 0.0, 0.02312, 0.0, 0.7861, 0.0, 0.01734, 0.0, 0.8208, 0.0, 0.1156, 0.0, 0.1214, 0.0, 0.8266, 0.0, 0.1156, 0.0, 0.8208, 0.0, 0.0289, 0.0, 0.7861, 0.0, 0.02312, 0.0, 0.526, 0.0, 0.8844, 0.0, 0.8902, 0.0, 0.8266, 0.0, 0.1098, 0.0, 0.1156, 0.0, 0.03468, 0.0, 0.7861, 0.0, 0.0289, 0.0, 0.8324, 0.0, 0.1098, 0.0, 0.8266, 0.0, 0.8324, 0.0, 0.104, 0.0, 0.1098, 0.0, 0.04046, 0.0, 0.7861, 0.0, 0.03468, 0.0, 0.526, 0.0, 0.8786, 0.0, 0.8844, 0.0, 0.8324, 0.0, 0.09827, 0.0, 0.104, 0.0, 0.8382, 0.0, 0.09827, 0.0, 0.8324, 0.0, 0.04624, 0.0, 0.7861, 0.0, 0.04046, 0.0, 0.8382, 0.0, 0.09249, 0.0, 0.09827, 0.0, 0.5318, 0.0, 0.8786, 0.0, 0.526, 0.0, 0.05202, 0.0, 0.7861, 0.0, 0.04624, 0.0, 0.5318, 0.0, 0.8728, 0.0, 0.8786, 0.0, 0.8439, 0.0, 0.09249, 0.0, 0.8382, 0.0, 0.8439, 0.0, 0.08671, 0.0, 0.09249, 0.0, 0.0578, 0.0, 0.7861, 0.0, 0.05202, 0.0, 0.8439, 0.0, 0.08092, 0.0, 0.08671, 0.0, 0.06358, 0.0, 0.7861, 0.0, 0.0578, 0.0, 0.8497, 0.0, 0.08092, 0.0, 0.8439, 0.0, 0.8497, 0.0, 0.07514, 0.0, 0.08092, 0.0, 0.06936, 0.0, 0.7861, 0.0, 0.06358, 0.0, 0.8497, 0.0, 0.06936, 0.0, 0.07514, 0.0, 0.5318, 0.0, 0.8671, 0.0, 0.8728, 0.0, 0.8497, 0.0, 0.7861, 0.0, 0.06936, 0.0, 0.8555, 0.0, 0.7861, 0.0, 0.8497, 0.0, 0.5318, 0.0, 0.8613, 0.0, 0.8671, 0.0, 0.8613, 0.0, 0.7861, 0.0, 0.8555, 0.0, 0.5318, 0.0, 0.6474, 0.0, 0.8613, 0.0, 0.6474, 0.0, 0.7861, 0.0, 0.8613, 0.0, 0.5376, 0.0, 0.6474, 0.0, 0.5318, 0.0, 0.5376, 0.0, 0.6416, 0.0, 0.6474, 0.0, 0.6532, 0.0, 0.7861, 0.0, 0.6474, 0.0, 0.5434, 0.0, 0.6416, 0.0, 0.5376, 0.0, 0.5434, 0.0, 0.6358, 0.0, 0.6416, 0.0, 0.659, 0.0, 0.7861, 0.0, 0.6532, 0.0, 0.659, 0.0, 0.7803, 0.0, 0.7861, 0.0, 0.5491, 0.0, 0.6358, 0.0, 0.5434, 0.0, 0.5491, 0.0, 0.6301, 0.0, 0.6358, 0.0, 0.6647, 0.0, 0.7803, 0.0, 0.659, 0.0, 0.6647, 0.0, 0.7746, 0.0, 0.7803, 0.0, 0.5491, 0.0, 0.6243, 0.0, 0.6301, 0.0, 0.6705, 0.0, 0.7746, 0.0, 0.6647, 0.0, 0.5549, 0.0, 0.6243, 0.0, 0.5491, 0.0, 0.6705, 0.0, 0.7688, 0.0, 0.7746, 0.0, 0.5549, 0.0, 0.6185, 0.0, 0.6243, 0.0, 0.6763, 0.0, 0.7688, 0.0, 0.6705, 0.0, 0.6763, 0.0, 0.763, 0.0, 0.7688, 0.0, 0.5607, 0.0, 0.6185, 0.0, 0.5549, 0.0, 0.5607, 0.0, 0.6127, 0.0, 0.6185, 0.0, 0.6821, 0.0, 0.763, 0.0, 0.6763, 0.0, 0.6821, 0.0, 0.7572, 0.0, 0.763, 0.0, 0.5607, 0.0, 0.6069, 0.0, 0.6127, 0.0, 0.6879, 0.0, 0.7572, 0.0, 0.6821, 0.0, 0.6879, 0.0, 0.7514, 0.0, 0.7572, 0.0, 0.5665, 0.0, 0.6069, 0.0, 0.5607, 0.0, 0.5665, 0.0, 0.6012, 0.0, 0.6069, 0.0, 0.6936, 0.0, 0.7514, 0.0, 0.6879, 0.0, 0.6936, 0.0, 0.7457, 0.0, 0.7514, 0.0, 0.5665, 0.0, 0.5954, 0.0, 0.6012, 0.0, 0.6936, 0.0, 0.7399, 0.0, 0.7457, 0.0, 0.6994, 0.0, 0.7399, 0.0, 0.6936, 0.0, 0.5723, 0.0, 0.5954, 0.0, 0.5665, 0.0, 0.6994, 0.0, 0.7341, 0.0, 0.7399, 0.0, 0.5723, 0.0, 0.5896, 0.0, 0.5954, 0.0, 0.7052, 0.0, 0.7341, 0.0, 0.6994, 0.0, 0.7052, 0.0, 0.7283, 0.0, 0.7341, 0.0, 0.5723, 0.0, 0.5838, 0.0, 0.5896, 0.0, 0.711, 0.0, 0.7283, 0.0, 0.7052, 0.0, 0.578, 0.0, 0.5838, 0.0, 0.5723, 0.0, 0.711, 0.0, 0.7225, 0.0, 0.7283, 0.0, 0.7168, 0.0, 0.7225, 0.0, 0.711, 0.0])
_uv.active_render = True
_uv = me_cube.uv_layers.new(name='MapaUV')
_uv.uv.foreach_set('vector', [0.0, 0.0, 0.0, 0.0, 0.0, 0.0, 0.0, 0.0, 0.0, 0.0, 0.0, 0.0, 0.0, 0.0, 0.0, 0.0, 0.0, 0.0, 0.0, 0.0, 0.0, 0.0, 0.0, 0.0, 0.0, 0.0, 0.0, 0.0, 0.0, 0.0, 0.0, 0.0, 0.0, 0.0, 0.0, 0.0, 0.0, 0.0, 0.0, 0.0, 0.0, 0.0, 0.0, 0.0, 0.0, 0.0, 0.0, 0.0, 0.25, 0.25, 0.5, 0.25, 0.5, 0.5, 0.25, 0.5, 0.5, 0.25, 0.75, 0.25, 0.75, 0.5, 0.5, 0.5, 0.25, 0.5, 0.5, 0.5, 0.5, 0.75, 0.25, 0.75, 0.5, 0.5, 0.75, 0.5, 0.75, 0.75, 0.5, 0.75, 0.0, 0.0, 0.25, 0.0, 0.25, 0.25, 0.0, 0.25, 0.25, 0.0, 0.5, 0.0, 0.5, 0.25, 0.25, 0.25, 0.5, 0.0, 0.75, 0.0, 0.75, 0.25, 0.5, 0.25, 0.75, 0.0, 1.0, 0.0, 1.0, 0.25, 0.75, 0.25, 0.75, 0.25, 1.0, 0.25, 1.0, 0.5, 0.75, 0.5, 0.75, 0.5, 1.0, 0.5, 1.0, 0.75, 0.75, 0.75, 0.75, 0.75, 1.0, 0.75, 1.0, 1.0, 0.75, 1.0, 0.5, 0.75, 0.75, 0.75, 0.75, 1.0, 0.5, 1.0, 0.25, 0.75, 0.5, 0.75, 0.5, 1.0, 0.25, 1.0, 0.0, 0.75, 0.25, 0.75, 0.25, 1.0, 0.0, 1.0, 0.0, 0.5, 0.25, 0.5, 0.25, 0.75, 0.0, 0.75, 0.0, 0.25, 0.25, 0.25, 0.25, 0.5, 0.0, 0.5, 0.0, 0.0, 0.0, 0.0, 0.0, 0.0, 0.0, 0.0, 0.0, 0.0, 0.0, 0.0, 0.0, 0.0, 0.0, 0.0, 0.0, 0.0, 0.0, 0.0, 0.0, 0.0, 0.0, 0.0, 0.0, 0.0, 0.0, 0.0, 0.0, 0.0, 0.0, 0.0, 0.0, 0.0, 0.0, 0.0, 0.0, 0.0, 0.0, 0.0, 0.0, 0.0, 0.0, 0.0, 0.0, 0.0, 0.0, 0.0, 0.0, 0.0, 0.0, 0.0, 0.0, 0.0, 0.0, 0.0, 0.0, 0.0, 0.0, 0.0, 0.0, 0.0, 0.0, 0.0, 0.0, 0.0, 0.0, 0.0, 0.0, 0.0, 0.0, 0.0, 0.0, 0.0, 0.0, 0.0, 0.0, 0.0, 0.0, 0.0, 0.0, 0.0, 0.0, 0.0, 0.0, 0.0, 0.0, 0.0, 0.0, 0.0, 0.0, 0.0, 0.0, 0.0, 0.0, 0.0, 0.0, 0.0, 0.0, 0.0, 0.0, 0.0, 0.0, 0.0, 0.0, 0.0, 0.0, 0.0, 0.0, 0.0, 0.0, 0.0, 0.0, 0.0, 0.0, 0.0, 0.0, 0.0, 0.0, 0.0, 0.0, 0.0, 0.0, 0.0, 0.0, 0.0, 0.0, 0.0, 0.0, 0.0, 0.0, 0.0, 0.0, 0.0, 0.0, 0.0, 0.0, 0.0, 0.0, 0.0, 0.0, 0.0, 0.0, 0.0, 0.0, 0.0, 0.0, 0.0, 0.0, 0.0, 0.0, 0.0, 0.0, 0.0, 0.0, 0.0, 0.0, 0.0, 0.0, 0.0, 0.0, 0.0, 0.0, 0.0, 0.0, 0.0, 0.0, 0.0, 0.0, 0.0, 0.0, 0.0, 0.0, 0.0, 0.0, 0.0, 0.0, 0.0, 0.0, 0.0, 0.0, 0.0, 0.0, 0.0, 0.0, 0.0, 0.0, 0.0, 0.0, 0.0, 0.0, 0.0, 0.0, 0.0, 0.0, 0.0, 0.0, 0.0, 0.0, 0.0, 0.0, 0.0, 0.0, 0.0, 0.0, 0.0, 0.0, 0.0, 0.0, 0.0, 0.0, 0.0, 0.0, 0.0, 0.0, 0.0, 0.0, 0.0, 0.0, 0.0, 0.0, 0.0, 0.0, 0.0, 0.0, 0.0, 0.0, 0.0, 0.0, 0.0, 0.0, 0.0, 0.0, 0.0, 0.0, 0.0, 0.0, 0.0, 0.0, 0.0, 0.0, 0.0, 0.0, 0.0, 0.0, 0.0, 0.0, 0.0, 0.0, 0.0, 0.0, 0.0, 0.0, 0.0, 0.0, 0.0, 0.0, 0.0, 0.0, 0.0, 0.0, 0.0, 0.0, 0.0, 0.0, 0.0, 0.0, 0.0, 0.0, 0.0, 0.0, 0.0, 0.0, 0.0, 0.0, 0.0, 0.0, 0.0, 0.0, 0.0, 0.0, 0.0, 0.0, 0.0, 0.0, 0.0, 0.0, 0.0, 0.0, 0.0, 0.0, 0.0, 0.0, 0.0, 0.0, 0.0, 0.0, 0.0, 0.0, 0.0, 0.0, 0.0, 0.0, 0.0, 0.0, 0.0, 0.0, 0.0, 0.0, 0.0, 0.0, 0.0, 0.0, 0.0, 0.0, 0.0, 0.0, 0.0, 0.0, 0.0, 0.0, 0.0, 0.0, 0.0, 0.0, 0.0, 0.0, 0.0, 0.0, 0.0, 0.0, 0.0, 0.0, 0.0, 0.0, 0.0, 0.0, 0.0, 0.0, 0.0, 0.0, 0.0, 0.0, 0.0, 0.0, 0.0, 0.0, 0.0, 0.0, 0.0, 0.0, 0.0, 0.0, 0.0, 0.0, 0.0, 0.0, 0.0, 0.0, 0.0, 0.0, 0.0, 0.0, 0.0, 0.0, 0.0, 0.0, 0.0, 0.0, 0.0, 0.0, 0.0, 0.0, 0.0, 0.0, 0.0, 0.0, 0.0, 0.0, 0.0, 0.0, 0.0, 0.0, 0.0, 0.0, 0.0, 0.0, 0.0, 0.0, 0.0, 0.0, 0.0, 0.0, 0.0, 0.0, 0.0, 0.0, 0.0, 0.0, 0.0, 0.0, 0.0, 0.0, 0.0, 0.0, 0.0, 0.0, 0.0, 0.0, 0.0, 0.0, 0.0, 0.0, 0.0, 0.0, 0.0, 0.0, 0.0, 0.0, 0.0, 0.0, 0.0, 0.0, 0.0, 0.0, 0.0, 0.0, 0.0, 0.0, 0.0, 0.0, 0.0, 0.0, 0.0, 0.0, 0.0, 0.0, 0.0, 0.0, 0.0, 0.0, 0.0, 0.0, 0.0, 0.0, 0.0, 0.0, 0.0, 0.0, 0.0, 0.0, 0.0, 0.0, 0.0, 0.0, 0.0, 0.0, 0.0, 0.0, 0.0, 0.0, 0.0, 0.0, 0.0, 0.0, 0.0, 0.0, 0.0, 0.0, 0.0, 0.0, 0.0, 0.0, 0.0, 0.0, 0.0, 0.0, 0.0, 0.0, 0.0, 0.0, 0.0, 0.0, 0.0, 0.0, 0.0, 0.0, 0.0, 0.0, 0.0, 0.0, 0.0, 0.0, 0.0, 0.0, 0.0, 0.0, 0.0, 0.0, 0.0, 0.0, 0.0, 0.0, 0.0, 0.0, 0.0, 0.0, 0.0, 0.0, 0.0, 0.0, 0.0, 0.0, 0.0, 0.0, 0.0, 0.0, 0.0, 0.0, 0.0, 0.0, 0.0, 0.0, 0.0, 0.0, 0.0, 0.0, 0.0, 0.0, 0.0, 0.0, 0.0, 0.0, 0.0, 0.0, 0.0, 0.0, 0.0, 0.0, 0.0, 0.0, 0.0, 0.0, 0.0, 0.0, 0.0, 0.0, 0.0, 0.0, 0.0, 0.0, 0.0, 0.0, 0.0, 0.0, 0.0, 0.0, 0.0, 0.0, 0.0, 0.0, 0.0, 0.0, 0.0, 0.0, 0.0, 0.0, 0.0, 0.0, 0.0, 0.0, 0.0, 0.0, 0.0, 0.0, 0.0, 0.0, 0.0, 0.0, 0.0, 0.0, 0.0, 0.0, 0.0, 0.0, 0.0, 0.0, 0.0, 0.0, 0.0, 0.0, 0.0, 0.0, 0.0, 0.0, 0.0, 0.0, 0.0, 0.0, 0.0, 0.0, 0.0, 0.0, 0.0, 0.0, 0.0, 0.0, 0.0, 0.0, 0.0, 0.0, 0.0, 0.0, 0.0, 0.0, 0.0, 0.0, 0.0, 0.0, 0.0, 0.0, 0.0, 0.0, 0.0, 0.0, 0.0, 0.0, 0.0, 0.0, 0.0, 0.0, 0.0, 0.0, 0.0, 0.0, 0.0, 0.0, 0.0, 0.0, 0.0, 0.0, 0.0, 0.0, 0.0, 0.0, 0.0, 0.0, 0.0, 0.0, 0.0, 0.0, 0.0, 0.0, 0.0, 0.0, 0.0, 0.0, 0.0, 0.0, 0.0, 0.0, 0.0, 0.0, 0.0, 0.0, 0.0, 0.0, 0.0, 0.0, 0.0, 0.0, 0.0, 0.0, 0.0, 0.0, 0.0, 0.0, 0.0, 0.0, 0.0, 0.0, 0.0, 0.0, 0.0, 0.0, 0.0, 0.0, 0.0, 0.0, 0.0, 0.0, 0.0, 0.0, 0.0, 0.0, 0.0, 0.0, 0.0, 0.0, 0.0, 0.0, 0.0, 0.0, 0.0, 0.0, 0.0, 0.0, 0.0, 0.0, 0.0, 0.0, 0.0, 0.0, 0.0, 0.0, 0.0, 0.0, 0.0, 0.0, 0.0, 0.0, 0.0, 0.0, 0.0, 0.0, 0.0, 0.0, 0.0, 0.0, 0.0, 0.0, 0.0, 0.0, 0.0, 0.0, 0.0, 0.0, 0.0, 0.0, 0.0, 0.0, 0.0, 0.0, 0.0, 0.0, 0.0, 0.0, 0.0, 0.0, 0.0, 0.0, 0.0, 0.0, 0.0, 0.0, 0.0, 0.0, 0.0, 0.0, 0.0, 0.0, 0.0, 0.0, 0.0, 0.0, 0.0, 0.0, 0.0, 0.0, 0.0, 0.0, 0.0, 0.0, 0.0, 0.0, 0.0, 0.0, 0.0, 0.0, 0.0, 0.0, 0.0, 0.0, 0.0, 0.0, 0.0, 0.0, 0.0, 0.0, 0.0, 0.0, 0.0, 0.0, 0.0, 0.0, 0.0, 0.0, 0.0, 0.0, 0.0, 0.0, 0.0, 0.0, 0.0, 0.0, 0.0, 0.0, 0.0, 0.0, 0.0, 0.0, 0.0, 0.0, 0.0, 0.0, 0.0, 0.0, 0.0, 0.0, 0.0, 0.0, 0.0, 0.0, 0.0, 0.0, 0.0, 0.0, 0.0, 0.0, 0.0, 0.0, 0.0, 0.0, 0.0, 0.0, 0.0, 0.0, 0.0, 0.0, 0.0, 0.0, 0.0, 0.0, 0.0, 0.0, 0.0, 0.0, 0.0, 0.0, 0.0, 0.0, 0.0, 0.0, 0.0, 0.0, 0.0, 0.0, 0.0, 0.0, 0.0, 0.0, 0.0, 0.0, 0.0, 0.0, 0.0, 0.0, 0.0, 0.0, 0.0, 0.0, 0.0, 0.0, 0.0, 0.0, 0.0, 0.0, 0.0, 0.0, 0.0, 0.0, 0.0, 0.0, 0.0, 0.0, 0.0, 0.0, 0.0, 0.0, 0.0, 0.0, 0.0, 0.0, 0.0, 0.0, 0.0, 0.0, 0.0, 0.0, 0.0, 0.0, 0.0, 0.0, 0.0, 0.0, 0.0, 0.0, 0.0, 0.0, 0.0, 0.0, 0.0, 0.0, 0.0, 0.0, 0.0, 0.0, 0.0, 0.0, 0.0, 0.0, 0.0, 0.0, 0.0, 0.0, 0.0, 0.0, 0.0, 0.0, 0.0, 0.0, 0.0, 0.0, 0.0, 0.0, 0.0, 0.0, 0.0, 0.0, 0.0, 0.0, 0.0, 0.0, 0.0, 0.0, 0.0, 0.0, 0.0, 0.0, 0.0, 0.0, 0.0, 0.0, 0.0, 0.0, 0.0, 0.0, 0.0, 0.0, 0.0, 0.0, 0.0, 0.0, 0.0, 0.0, 0.0, 0.0, 0.0, 0.0, 0.0, 0.0, 0.0, 0.0, 0.0, 0.0, 0.0, 0.0, 0.0, 0.0, 0.0, 0.0, 0.0, 0.0, 0.0, 0.0, 0.0, 0.0, 0.0, 0.0, 0.0, 0.0, 0.0, 0.0, 0.0, 0.0, 0.0, 0.0, 0.0, 0.0, 0.0, 0.0, 0.0, 0.0, 0.0, 0.0, 0.0, 0.0, 0.0, 0.0, 0.0, 0.0, 0.0, 0.0, 0.0, 0.0, 0.0, 0.0, 0.0, 0.0, 0.0, 0.0, 0.0, 0.0, 0.0, 0.0, 0.0, 0.0, 0.0, 0.0, 0.0, 0.0, 0.0, 0.0, 0.0, 0.0, 0.0, 0.0, 0.0, 0.0, 0.0, 0.0, 0.0, 0.0, 0.0, 0.0, 0.0, 0.0, 0.0, 0.0, 0.0, 0.0, 0.0, 0.0, 0.0, 0.0, 0.0, 0.0, 0.0, 0.0, 0.0, 0.0, 0.0, 0.0, 0.0, 0.0, 0.0, 0.0, 0.0, 0.0, 0.0, 0.0, 0.0, 0.0, 0.0, 0.0, 0.0, 0.0, 0.0, 0.0, 0.0, 0.0, 0.0, 0.0, 0.0, 0.0, 0.0, 0.0, 0.0, 0.0, 0.0, 0.0, 0.0, 0.0, 0.0, 0.0, 0.0, 0.0, 0.0, 0.0, 0.0, 0.0, 0.0, 0.0, 0.0, 0.0, 0.0, 0.0, 0.0, 0.0, 0.0, 0.0, 0.0, 0.0, 0.0, 0.0, 0.0, 0.0, 0.0, 0.0, 0.0, 0.0, 0.0, 0.0, 0.0, 0.0, 0.0, 0.0, 0.0, 0.0, 0.0, 0.0, 0.0, 0.0, 0.0, 0.0, 0.0, 0.0, 0.0, 0.0, 0.0, 0.0, 0.0, 0.0, 0.0, 0.0, 0.0, 0.0, 0.0, 0.0, 0.0, 0.0, 0.0, 0.0, 0.0, 0.0, 0.0, 0.0, 0.0, 0.0, 0.0, 0.0, 0.0, 0.0, 0.0, 0.0, 0.0, 0.0, 0.0, 0.0, 0.0, 0.0, 0.0, 0.0, 0.0, 0.0, 0.0, 0.0, 0.0, 0.0, 0.0, 0.0, 0.0, 0.0, 0.0, 0.0, 0.0, 0.0, 0.0, 0.0, 0.0, 0.0, 0.0, 0.0, 0.0, 0.0, 0.0, 0.0, 0.0, 0.0, 0.0, 0.0, 0.0, 0.0, 0.0, 0.0, 0.0, 0.0, 0.0, 0.0, 0.0, 0.0, 0.0, 0.0, 0.0, 0.0, 0.0, 0.0, 0.0, 0.0, 0.0, 0.0, 0.0, 0.0, 0.0, 0.0, 0.0, 0.0, 0.0, 0.0, 0.0, 0.0, 0.0, 0.0, 0.0, 0.0, 0.0, 0.0, 0.0, 0.0, 0.0, 0.0, 0.0, 0.0, 0.0, 0.0, 0.0, 0.0, 0.0, 0.0, 0.0, 0.0, 0.0, 0.0, 0.0, 0.0, 0.0, 0.0, 0.0, 0.0, 0.0, 0.0, 0.0, 0.0, 0.0, 0.0, 0.0, 0.0, 0.0, 0.0, 0.0, 0.0, 0.0, 0.0, 0.0, 0.0, 0.0, 0.0, 0.0, 0.0, 0.0, 0.0, 0.0, 0.0, 0.0, 0.0, 0.0, 0.0, 0.0, 0.0, 0.0, 0.0, 0.0, 0.0, 0.0, 0.0, 0.0, 0.0, 0.0, 0.0, 0.0, 0.0, 0.0, 0.0, 0.0, 0.0, 0.0, 0.0, 0.0, 0.0, 0.0, 0.0, 0.0, 0.0, 0.0, 0.0, 0.0, 0.0, 0.0, 0.0, 0.0, 0.0, 0.0, 0.0, 0.0, 0.0, 0.0, 0.0, 0.0, 0.0, 0.0, 0.0, 0.0, 0.0, 0.0, 0.0, 0.0, 0.0, 0.0, 0.0, 0.0, 0.0, 0.0, 0.0, 0.0, 0.0, 0.0, 0.0, 0.0, 0.0, 0.0, 0.0, 0.0, 0.0, 0.0, 0.0, 0.0, 0.0, 0.0, 0.0, 0.0, 0.0, 0.0, 0.0, 0.0, 0.0, 0.0, 0.0, 0.0, 0.0, 0.0, 0.0, 0.0, 0.0, 0.0, 0.0, 0.0, 0.0, 0.0, 0.0, 0.0, 0.0, 0.0, 0.0, 0.0, 0.0, 0.0, 0.0, 0.0, 0.0, 0.0, 0.0, 0.0, 0.0, 0.0, 0.0, 0.0, 0.0, 0.0, 0.0, 0.0, 0.0, 0.0, 0.0, 0.0, 0.0, 0.0, 0.0, 0.0, 0.0, 0.0, 0.0, 0.0, 0.0, 0.0, 0.0, 0.0, 0.0, 0.0, 0.0, 0.0, 0.0, 0.0, 0.0, 0.0, 0.0, 0.0, 0.0, 0.0, 0.0, 0.0, 0.0, 0.0, 0.0, 0.0, 0.0, 0.0, 0.0, 0.0, 0.0, 0.0, 0.0, 0.0, 0.0, 0.0, 0.0, 0.0, 0.0, 0.0, 0.0, 0.0, 0.0, 0.0, 0.0, 0.0, 0.0, 0.0, 0.0, 0.0, 0.0, 0.0, 0.0, 0.0, 0.0, 0.0, 0.0, 0.0, 0.0, 0.0, 0.0, 0.0, 0.0, 0.0, 0.0, 0.0, 0.0, 0.0, 0.0, 0.0, 0.0, 0.0, 0.0, 0.0, 0.0, 0.0, 0.0, 0.0, 0.0, 0.0, 0.0, 0.0, 0.0, 0.0, 0.0, 0.0, 0.0, 0.0, 0.0, 0.0, 0.0, 0.0, 0.0, 0.0, 0.0, 0.0, 0.0, 0.0, 0.0, 0.0, 0.0, 0.0, 0.0, 0.0, 0.0, 0.0, 0.0, 0.0, 0.0, 0.0, 0.0, 0.0, 0.0, 0.0, 0.0, 0.0, 0.0, 0.0, 0.0, 0.0, 0.0, 0.0, 0.0, 0.0, 0.0, 0.0, 0.0, 0.0, 0.0, 0.0, 0.0, 0.0, 0.0, 0.0, 0.0, 0.0, 0.0, 0.0, 0.0, 0.0, 0.0, 0.0, 0.0, 0.0, 0.0, 0.0, 0.0, 0.0, 0.0, 0.0, 0.0, 0.0, 0.0, 0.0, 0.0, 0.0, 0.0, 0.0, 0.0, 0.0, 0.0, 0.0, 0.0, 0.0, 0.0, 0.0, 0.0, 0.0, 0.0, 0.0, 0.0, 0.0, 0.0, 0.0, 0.0, 0.0, 0.0, 0.0, 0.0, 0.0, 0.0, 0.0, 0.0, 0.0, 0.0, 0.0, 0.0, 0.0, 0.0, 0.0, 0.0, 0.0, 0.0, 0.0, 0.0, 0.0, 0.0, 0.0, 0.0, 0.0, 0.0, 0.0, 0.0, 0.0, 0.0, 0.0, 0.0, 0.0, 0.0, 0.0, 0.0, 0.0, 0.0, 0.0, 0.0, 0.0, 0.0, 0.0, 0.0, 0.0, 0.0, 0.0, 0.0, 0.0, 0.0, 0.0, 0.0, 0.0, 0.0, 0.0, 0.0, 0.0, 0.0, 0.0, 0.0, 0.0, 0.0, 0.0, 0.0, 0.0, 0.0, 0.0, 0.0, 0.0, 0.0, 0.0, 0.0, 0.0, 0.0, 0.0, 0.0, 0.0, 0.0, 0.0, 0.0, 0.0, 0.0, 0.0, 0.0, 0.0, 0.0, 0.0, 0.0, 0.0, 0.0, 0.0, 0.0, 0.0, 0.0, 0.0, 0.0, 0.0, 0.0, 0.0, 0.0, 0.0, 0.0, 0.0, 0.0, 0.0, 0.0, 0.0, 0.0, 0.0, 0.0, 0.0, 0.0, 0.0, 0.0, 0.0, 0.0, 0.0, 0.0, 0.0, 0.0, 0.0, 0.0, 0.0, 0.0, 0.0, 0.0, 0.0, 0.0, 0.0, 0.0, 0.0, 0.0, 0.0, 0.0, 0.0, 0.0, 0.0, 0.0, 0.0, 0.0, 0.0, 0.0, 0.0, 0.0, 0.0, 0.0, 0.0, 0.0, 0.0, 0.0, 0.0, 0.0, 0.0, 0.0, 0.0, 0.0, 0.0, 0.0, 0.0, 0.0, 0.0, 0.0, 0.0, 0.0, 0.0, 0.0, 0.0, 0.0, 0.0, 0.0, 0.0, 0.0, 0.0, 0.0, 0.0, 0.0, 0.0, 0.0, 0.0, 0.0, 0.0, 0.0, 0.0, 0.0, 0.0, 0.0, 0.0, 0.0, 0.0, 0.0, 0.0, 0.0, 0.0, 0.0, 0.0, 0.0, 0.0, 0.0, 0.0, 0.0, 0.0, 0.0, 0.0, 0.0, 0.0, 0.0, 0.0, 0.0, 0.0, 0.0, 0.0, 0.0, 0.0, 0.0, 0.0, 0.0, 0.0, 0.0, 0.0, 0.0, 0.0, 0.0, 0.0, 0.0, 0.0, 0.0, 0.0, 0.0, 0.0, 0.0, 0.0, 0.0, 0.0, 0.0, 0.0, 0.0, 0.0, 0.0, 0.0, 0.0, 0.0, 0.0, 0.0, 0.0, 0.0, 0.0, 0.0, 0.0, 0.0, 0.0, 0.0, 0.0, 0.0, 0.0, 0.0, 0.0, 0.0, 0.0, 0.0, 0.0, 0.0, 0.0, 0.0, 0.0, 0.0, 0.0, 0.0, 0.0, 0.0, 0.0, 0.0, 0.0, 0.0, 0.0, 0.0, 0.0, 0.0, 0.0, 0.0, 0.0, 0.0, 0.0, 0.0, 0.0, 0.0, 0.0, 0.0, 0.0, 0.0, 0.0, 0.0, 0.0, 0.0, 0.0, 0.0, 0.0, 0.0, 0.0, 0.0, 0.0, 0.0, 0.0, 0.0, 0.0, 0.0, 0.0, 0.0, 0.0, 0.0, 0.0, 0.0, 0.0, 0.0, 0.0, 0.0, 0.0, 0.0, 0.0, 0.0, 0.0, 0.0, 0.0, 0.0, 0.0, 0.0, 0.0, 0.0, 0.0, 0.0, 0.0, 0.0, 0.0, 0.0, 0.0, 0.0, 0.0, 0.0, 0.0, 0.0, 0.0, 0.0, 0.0, 0.0, 0.0, 0.0, 0.0, 0.0, 0.0, 0.0, 0.0, 0.0, 0.0, 0.0, 0.0, 0.0, 0.0, 0.0, 0.0, 0.0, 0.0, 0.0, 0.0, 0.0, 0.0, 0.0, 0.0, 0.0, 0.0, 0.0, 0.0, 0.0, 0.0, 0.0, 0.0, 0.0, 0.0, 0.0, 0.0, 0.0, 0.0, 0.0, 0.0, 0.0, 0.0, 0.0, 0.0, 0.0, 0.0, 0.0, 0.0, 0.0, 0.0, 0.0, 0.0, 0.0, 0.0, 0.0, 0.0, 0.0, 0.0, 0.0, 0.0, 0.0, 0.0, 0.0, 0.0, 0.0, 0.0, 0.0, 0.0, 0.0, 0.0, 0.0, 0.0, 0.0, 0.0, 0.0, 0.0, 0.0, 0.0, 0.0, 0.0, 0.0, 0.0, 0.0, 0.0, 0.0, 0.0, 0.0, 0.0, 0.0, 0.0, 0.0, 0.0, 0.0, 0.0, 0.0, 0.0, 0.0, 0.0, 0.0, 0.0, 0.0, 0.0, 0.0, 0.0, 0.0, 0.0, 0.0, 0.0, 0.0, 0.0, 0.0, 0.0, 0.0, 0.0, 0.0, 0.0, 0.0, 0.0, 0.0, 0.0, 0.0, 0.0, 0.0, 0.0, 0.0, 0.0, 0.0, 0.0, 0.0, 0.0, 0.0, 0.0, 0.0, 0.0, 0.0, 0.0, 0.0, 0.0, 0.0, 0.0, 0.0, 0.0, 0.0, 0.0, 0.0, 0.0, 0.0, 0.0, 0.0, 0.0, 0.0, 0.0, 0.0, 0.0, 0.0, 0.0, 0.0, 0.0, 0.0, 0.0, 0.0, 0.0, 0.0, 0.0, 0.0, 0.0, 0.0, 0.0, 0.0, 0.0, 0.0, 0.0, 0.0, 0.0, 0.0, 0.0, 0.0, 0.0, 0.0, 0.0, 0.0, 0.0, 0.0, 0.0, 0.0, 0.0, 0.0, 0.0, 0.0, 0.0, 0.0, 0.0, 0.0, 0.0, 0.0, 0.0, 0.0, 0.0, 0.0, 0.0, 0.0, 0.0, 0.0, 0.0, 0.0, 0.0, 0.0, 0.0, 0.0, 0.0, 0.0, 0.0, 0.0, 0.0, 0.0, 0.0, 0.0, 0.0, 0.0, 0.0, 0.0, 0.0, 0.0, 0.0, 0.0, 0.0, 0.0, 0.0, 0.0, 0.0, 0.0, 0.0, 0.0, 0.0, 0.0, 0.0, 0.0, 0.0, 0.0, 0.0, 0.0, 0.0, 0.0, 0.0, 0.0, 0.0, 0.0, 0.0, 0.0, 0.0, 0.0, 0.0, 0.0, 0.0, 0.0, 0.0, 0.0, 0.0, 0.0, 0.0, 0.0, 0.0, 0.0, 0.0, 0.0, 0.0, 0.0, 0.0, 0.0, 0.0, 0.0, 0.0, 0.0, 0.0, 0.0, 0.0, 0.0, 0.0, 0.0, 0.0, 0.0, 0.0, 0.0, 0.0, 0.0, 0.0, 0.0, 0.0, 0.0, 0.0, 0.0, 0.0, 0.0, 0.0, 0.0, 0.0, 0.0, 0.0, 0.0, 0.0, 0.0, 0.0, 0.0, 0.0, 0.0, 0.0, 0.0, 0.0, 0.0, 0.0, 0.0, 0.0, 0.0, 0.0, 0.0, 0.0, 0.0, 0.0, 0.0, 0.0, 0.0, 0.0, 0.0, 0.0, 0.0, 0.0, 0.0, 0.0, 0.0, 0.0, 0.0, 0.0, 0.0, 0.0, 0.0, 0.0, 0.0, 0.0, 0.0, 0.0, 0.0, 0.0, 0.0, 0.0, 0.0, 0.0, 0.0, 0.0, 0.0, 0.0, 0.0, 0.0, 0.0, 0.0, 0.0, 0.0, 0.0, 0.0, 0.0, 0.0, 0.0, 0.0, 0.0, 0.0, 0.0, 0.0, 0.0, 0.0, 0.0, 0.0, 0.0, 0.0, 0.0, 0.0, 0.0, 0.0, 0.0, 0.0, 0.0, 0.0, 0.0, 0.0, 0.0, 0.0, 0.0, 0.0, 0.0, 0.0, 0.0, 0.0, 0.0, 0.0, 0.0, 0.0, 0.0, 0.0, 0.0, 0.0, 0.0, 0.0, 0.0, 0.0, 0.0, 0.0, 0.0, 0.0, 0.0, 0.0, 0.0, 0.0, 0.0, 0.0, 0.0, 0.0, 0.0, 0.0, 0.0, 0.0, 0.0, 0.0, 0.0, 0.0, 0.0, 0.0, 0.0, 0.0, 0.0, 0.0, 0.0, 0.0, 0.0, 0.0, 0.0, 0.0, 0.0, 0.0, 0.0, 0.0, 0.0, 0.0, 0.0, 0.0, 0.0, 0.0, 0.0, 0.0, 0.0, 0.0, 0.0, 0.0, 0.0, 0.0, 0.0, 0.0, 0.0, 0.0, 0.0, 0.0, 0.0, 0.0, 0.0, 0.0, 0.0, 0.0, 0.0, 0.0, 0.0, 0.0, 0.0, 0.0, 0.0, 0.0, 0.0, 0.0, 0.0, 0.0, 0.0, 0.0, 0.0, 0.0, 0.0, 0.0, 0.0, 0.0, 0.0, 0.0, 0.0, 0.0, 0.0, 0.0, 0.0, 0.0, 0.0, 0.0, 0.0, 0.0, 0.0, 0.0, 0.0, 0.0, 0.0, 0.0, 0.0, 0.0, 0.0, 0.0, 0.0, 0.0, 0.0, 0.0, 0.0, 0.0, 0.0, 0.0, 0.0, 0.0, 0.0, 0.0, 0.0, 0.0, 0.0, 0.0, 0.0, 0.0, 0.0, 0.0, 0.0, 0.0, 0.0, 0.0, 0.0, 0.0, 0.0, 0.0, 0.0, 0.0, 0.0, 0.0, 0.0, 0.0, 0.0, 0.0, 0.0, 0.0, 0.0, 0.0, 0.0, 0.0, 0.0, 0.0, 0.0, 0.0, 0.0, 0.0, 0.0, 0.0, 0.0, 0.0, 0.0, 0.0, 0.0, 0.0, 0.0, 0.0, 0.0, 0.0, 0.0, 0.0, 0.0, 0.0, 0.0, 0.0, 0.0, 0.0, 0.0, 0.0, 0.0, 0.0, 0.0, 0.0, 0.0, 0.0, 0.0, 0.0, 0.0, 0.0, 0.0, 0.0, 0.0, 0.0, 0.0, 0.0, 0.0, 0.0, 0.0, 0.0, 0.0, 0.0, 0.0, 0.0, 0.0, 0.0, 0.0, 0.0, 0.0, 0.0, 0.0, 0.0, 0.0, 0.0, 0.0, 0.0, 0.0, 0.0, 0.0, 0.0, 0.0, 0.0, 0.0, 0.0, 0.0, 0.0, 0.0, 0.0, 0.0, 0.0, 0.0, 0.0, 0.0, 0.0, 0.0, 0.0, 0.0, 0.0, 0.0, 0.0, 0.0, 0.0, 0.0, 0.0, 0.0, 0.0, 0.0, 0.0, 0.0, 0.0, 0.0, 0.0, 0.0, 0.0, 0.0, 0.0, 0.0, 0.0, 0.0, 0.0, 0.0, 0.0, 0.0, 0.0, 0.0, 0.0, 0.0, 0.0, 0.0, 0.0, 0.0, 0.0, 0.0, 0.0, 0.0, 0.0, 0.0, 0.0, 0.0, 0.0, 0.0, 0.0, 0.0, 0.0, 0.0, 0.0, 0.0, 0.0, 0.0, 0.0, 0.0, 0.0, 0.0, 0.0, 0.0, 0.0, 0.0, 0.0, 0.0, 0.0, 0.0, 0.0, 0.0, 0.0, 0.0, 0.0, 0.0, 0.0, 0.0, 0.0, 0.0, 0.0, 0.0, 0.0, 0.0, 0.0, 0.0, 0.0, 0.0, 0.0, 0.0, 0.0, 0.0, 0.0, 0.0, 0.0, 0.0, 0.0, 0.0, 0.0, 0.0, 0.0, 0.0, 0.0, 0.0, 0.0, 0.0, 0.0, 0.0, 0.0, 0.0, 0.0, 0.0, 0.0, 0.0, 0.0, 0.0, 0.0, 0.0, 0.0, 0.0, 0.0, 0.0, 0.0, 0.0, 0.0, 0.0, 0.0, 0.0, 0.0, 0.0, 0.0, 0.0, 0.0, 0.0, 0.0, 0.0, 0.0, 0.0, 0.0, 0.0, 0.0, 0.0, 0.0, 0.0, 0.0, 0.0, 0.0, 0.0, 0.0, 0.0, 0.0, 0.0, 0.0, 0.0, 0.0, 0.0, 0.0, 0.0, 0.0, 0.0, 0.0, 0.0, 0.0, 0.0, 0.0, 0.0, 0.0, 0.0, 0.0, 0.0, 0.0, 0.0, 0.0, 0.0, 0.0, 0.0, 0.0, 0.0, 0.0, 0.0, 0.0, 0.0, 0.0, 0.0, 0.0, 0.0, 0.0, 0.0, 0.0, 0.0, 0.0, 0.0, 0.0, 0.0, 0.0, 0.0, 0.0, 0.0, 0.0, 0.0, 0.0, 0.0, 0.0, 0.0, 0.0, 0.0, 0.0, 0.0, 0.0, 0.0, 0.0, 0.0, 0.0, 0.0, 0.0, 0.0, 0.0, 0.0, 0.0, 0.0, 0.0, 0.0, 0.0, 0.0, 0.0, 0.0, 0.0, 0.0, 0.0, 0.0, 0.0, 0.0, 0.0, 0.0, 0.0, 0.0, 0.0, 0.0, 0.0, 0.0, 0.0, 0.0, 0.0, 0.0, 0.0, 0.0, 0.0, 0.0, 0.0, 0.0, 0.0, 0.0, 0.0, 0.0, 0.0, 0.0, 0.0, 0.0, 0.0, 0.0, 0.0, 0.0, 0.0, 0.0, 0.0, 0.0, 0.0, 0.0, 0.0, 0.0, 0.0, 0.0, 0.0, 0.0, 0.0, 0.0, 0.0, 0.0, 0.0, 0.0, 0.0, 0.0, 0.0, 0.0, 0.0, 0.0, 0.0, 0.0, 0.0, 0.0, 0.0, 0.0, 0.0, 0.0, 0.0, 0.0, 0.0, 0.0, 0.0, 0.0, 0.0, 0.0, 0.0, 0.0, 0.0, 0.0, 0.0, 0.0, 0.0, 0.0, 0.0, 0.0, 0.0, 0.0, 0.0, 0.0, 0.0, 0.0, 0.0, 0.0, 0.0, 0.0, 0.0, 0.0, 0.0, 0.0, 0.0, 0.0, 0.0, 0.0, 0.0, 0.0, 0.0, 0.0, 0.0, 0.0, 0.0, 0.0, 0.0, 0.0, 0.0, 0.0, 0.0, 0.0, 0.0, 0.0, 0.0, 0.0, 0.0, 0.0, 0.0, 0.0, 0.0, 0.0, 0.0, 0.0, 0.0, 0.0, 0.0, 0.0, 0.0, 0.0, 0.0, 0.0, 0.0, 0.0, 0.0, 0.0, 0.0, 0.0, 0.0, 0.0, 0.0, 0.0, 0.0, 0.0, 0.0, 0.0, 0.0, 0.0, 0.0, 0.0, 0.0, 0.0, 0.0, 0.0, 0.0, 0.0, 0.0, 0.0, 0.0, 0.0, 0.0, 0.0, 0.0, 0.0, 0.0, 0.0, 0.0, 0.0, 0.0, 0.0, 0.0, 0.0, 0.0, 0.0, 0.0, 0.0, 0.0, 0.0, 0.0, 0.0, 0.0, 0.0, 0.0, 0.0, 0.0, 0.0, 0.0, 0.0, 0.0, 0.0, 0.0, 0.0, 0.0, 0.0, 0.0, 0.0, 0.0, 0.0, 0.0, 0.0, 0.0, 0.0, 0.0, 0.0, 0.0, 0.0, 0.0, 0.0, 0.0, 0.0, 0.0, 0.0, 0.0, 0.0, 0.0, 0.0, 0.0, 0.0, 0.0, 0.0, 0.0, 0.0, 0.0, 0.0, 0.0, 0.0, 0.0, 0.0, 0.0, 0.0, 0.0, 0.0, 0.0, 0.0, 0.0, 0.0, 0.0, 0.0, 0.0, 0.0, 0.0, 0.0, 0.0, 0.0, 0.0, 0.0, 0.0, 0.0, 0.0, 0.0, 0.0, 0.0, 0.0, 0.0, 0.0, 0.0, 0.0, 0.0, 0.0, 0.0, 0.0, 0.0, 0.0, 0.0, 0.0, 0.0, 0.0, 0.0, 0.0, 0.0, 0.0, 0.0, 0.0, 0.0, 0.0, 0.0, 0.0, 0.0, 0.0, 0.0, 0.0, 0.0, 0.0, 0.0, 0.0, 0.0, 0.0, 0.0, 0.0, 0.0, 0.0, 0.0, 0.0, 0.0, 0.0, 0.0, 0.0, 0.0, 0.0, 0.0, 0.0, 0.0, 0.0, 0.0, 0.0, 0.0, 0.0, 0.0, 0.0, 0.0, 0.0, 0.0, 0.0, 0.0, 0.0, 0.0, 0.0, 0.0, 0.0, 0.0, 0.0, 0.0, 0.0, 0.0, 0.0, 0.0, 0.0, 0.0, 0.0, 0.0, 0.0, 0.0, 0.0, 0.0, 0.0, 0.0, 0.0, 0.0, 0.0, 0.0, 0.0, 0.0, 0.0, 0.0, 0.0, 0.0, 0.0, 0.0, 0.0, 0.0, 0.0, 0.0, 0.0, 0.0, 0.0, 0.0, 0.0, 0.0, 0.0, 0.0, 0.0, 0.0, 0.0, 0.0, 0.0, 0.0, 0.0, 0.0, 0.0, 0.0, 0.0, 0.0, 0.0, 0.0, 0.0, 0.0, 0.0, 0.0, 0.0, 0.0, 0.0, 0.0, 0.0, 0.0, 0.0, 0.0, 0.0, 0.0, 0.0, 0.0, 0.0, 0.0, 0.0, 0.0, 0.0, 0.0, 0.0, 0.0, 0.0, 0.0, 0.0, 0.0, 0.0, 0.0, 0.0, 0.0, 0.0, 0.0, 0.0, 0.0, 0.0, 0.0, 0.0, 0.0, 0.0, 0.0, 0.0, 0.0, 0.0, 0.0, 0.0, 0.0, 0.0, 0.0, 0.0, 0.0, 0.0, 0.0, 0.0, 0.0, 0.0, 0.0, 0.0, 0.0, 0.0, 0.0, 0.0, 0.0, 0.0, 0.0, 0.0, 0.0, 0.0, 0.0, 0.0, 0.0, 0.0, 0.0, 0.0, 0.0, 0.0, 0.0, 0.0, 0.0, 0.0, 0.0, 0.0, 0.0, 0.0, 0.0, 0.0, 0.0, 0.0, 0.0, 0.0, 0.0, 0.0, 0.0, 0.0, 0.0, 0.0, 0.0, 0.0, 0.0, 0.0, 0.0, 0.0, 0.0, 0.0, 0.0, 0.0, 0.0, 0.0, 0.0, 0.0, 0.0, 0.0, 0.0, 0.0, 0.0, 0.0, 0.0, 0.0, 0.0, 0.0, 0.0, 0.0, 0.0, 0.0, 0.0, 0.0, 0.0, 0.0, 0.0, 0.0, 0.0, 0.0, 0.0, 0.0, 0.0, 0.0, 0.0, 0.0, 0.0, 0.0, 0.0, 0.0, 0.0, 0.0, 0.0, 0.0, 0.0, 0.0, 0.0, 0.0, 0.0, 0.0, 0.0, 0.0, 0.0, 0.0, 0.0, 0.0, 0.0, 0.0, 0.0, 0.0, 0.0, 0.0, 0.0, 0.0, 0.0, 0.0, 0.0, 0.0, 0.0, 0.0, 0.0, 0.0, 0.0, 0.0, 0.0, 0.0, 0.0, 0.0, 0.0, 0.0, 0.0, 0.0, 0.0, 0.0, 0.0, 0.0, 0.0, 0.0, 0.0, 0.0, 0.0, 0.0, 0.0, 0.0, 0.0, 0.0, 0.0, 0.0, 0.0, 0.0, 0.0, 0.0, 0.0, 0.0, 0.0, 0.0, 0.0, 0.0, 0.0, 0.0, 0.0, 0.0, 0.0, 0.0, 0.0, 0.0, 0.0, 0.0, 0.0, 0.0, 0.0, 0.0, 0.0, 0.0, 0.0, 0.0, 0.0, 0.0, 0.0, 0.0, 0.0, 0.0, 0.0, 0.0, 0.0, 0.0, 0.0, 0.0, 0.0, 0.0, 0.0, 0.0, 0.0, 0.0, 0.0, 0.0, 0.0, 0.0, 0.0, 0.0, 0.0, 0.0, 0.0, 0.0, 0.0, 0.0, 0.0, 0.0, 0.0, 0.0, 0.0, 0.0, 0.0, 0.0, 0.0, 0.0, 0.0, 0.0, 0.0, 0.0, 0.0, 0.0, 0.0, 0.0, 0.0, 0.0, 0.0, 0.0, 0.0, 0.0, 0.0, 0.0, 0.0, 0.0, 0.0, 0.0, 0.0, 0.0, 0.0, 0.0, 0.0, 0.0, 0.0, 0.0, 0.0, 0.0, 0.0, 0.0, 0.0, 0.0, 0.0, 0.0, 0.0, 0.0, 0.0, 0.0, 0.0, 0.0, 0.0, 0.0, 0.0, 0.0, 0.0, 0.0, 0.0, 0.0, 0.0, 0.0, 0.0, 0.0, 0.0, 0.0, 0.0, 0.0, 0.0, 0.0, 0.0, 0.0, 0.0, 0.0, 0.0, 0.0, 0.0, 0.0, 0.0, 0.0, 0.0, 0.0, 0.0, 0.0, 0.0, 0.0, 0.0, 0.0, 0.0, 0.0, 0.0, 0.0, 0.0, 0.0, 0.0, 0.0, 0.0, 0.0, 0.0, 0.0, 0.0, 0.0, 0.0, 0.0, 0.0, 0.0, 0.0, 0.0, 0.0, 0.0, 0.0, 0.0, 0.0, 0.0, 0.0, 0.0, 0.0])
me_cube.materials.append(mat_material)
me_cube.materials.append(mat_cetyslogo)
me_cube.materials.append(mat_material_001)
me_cube.materials.append(mat_material_002)
me_cube.use_mirror_vertex_groups = False
me_cube.update()
me_cetyslogo_001 = bpy.data.meshes.new('cetyslogo.001')
me_cetyslogo_001.from_pydata([(-0.6329, -0.5, 0.0), (0.6329, -0.5, 0.0), (-0.6329, 0.5, 0.0), (0.6329, 0.5, 0.0)], [], [(0, 1, 3, 2)])
_uv = me_cetyslogo_001.uv_layers.new(name='MapaUV')
_uv.uv.foreach_set('vector', [0.0, 0.0, 1.0, 0.0, 1.0, 1.0, 0.0, 1.0])
me_cetyslogo_001.materials.append(mat_cetyslogo)
me_cetyslogo_001.update()

# ---- objects
ob_cube = bpy.data.objects.new('Cube', me_cube)
ob_cetyslogo_001 = bpy.data.objects.new('cetyslogo.001', me_cetyslogo_001)

# ---- transforms, parenting, visibility, modifiers, constraints
ob_cube.location = (0.0, 0.0, 0.0)
ob_cube.rotation_euler = (1.571, 0.0, 0.0)
ob_cube.lock_rotations_4d = False
ob_cube.empty_display_type = 'ARROWS'
ob_cube.lineart.crease_threshold = 0.0
ob_cetyslogo_001.location = (0.0, 0.0, 0.0)

# ---- collection membership
col_collection.objects.link(ob_cube)
col_collection.objects.link(ob_cetyslogo_001)

# ---- scene / render settings (as saved in the file)
scene.frame_start = 1; scene.frame_end = 250; scene.frame_set(0)
scene.render.engine = 'BLENDER_EEVEE_NEXT'
bpy.context.view_layer.update()

# ---- added for rendering (the .blend has no active camera and no usable light): camera, sun
cam_auto = bpy.data.cameras.new('AutoCamera')
cam_auto.lens = 50.0
cam_auto.sensor_width = 36.0
cam_auto.clip_end = 1000.0
ob_auto_camera = bpy.data.objects.new('AutoCamera', cam_auto)
scene.collection.objects.link(ob_auto_camera)
ob_auto_camera.location = (3.40337, -4.08404, 2.7227)
ob_auto_camera.rotation_euler = (1.09748, -7.21219e-08, 0.694738)
scene.camera = ob_auto_camera
light_auto_sun = bpy.data.lights.new('AutoSun', 'SUN')
light_auto_sun.energy = 3.0
light_auto_sun.angle = 0.0523599
ob_auto_sun = bpy.data.objects.new('AutoSun', light_auto_sun)
scene.collection.objects.link(ob_auto_sun)
ob_auto_sun.rotation_euler = (0.872665, 0.174533, 0.523599)
bpy.context.view_layer.update()
